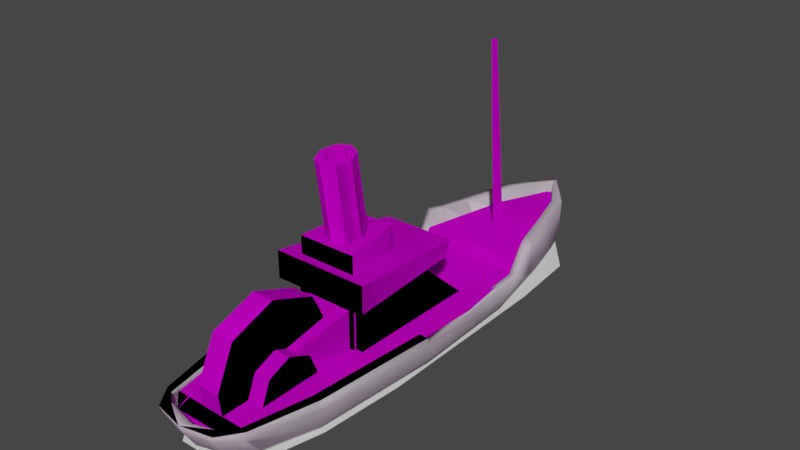 # Source: Player_Boat_render.blend  (saved by Blender 3.6.13; exported with 4.5.12 LTS)
import bpy
from mathutils import Matrix  # noqa: F401  (used for matrix-valued properties, if any)

bpy.ops.wm.read_factory_settings(use_empty=True)
scene = bpy.context.scene
scene.name = 'Scene'

# ---- collections
col_collection = bpy.data.collections.new('Collection'); scene.collection.children.link(col_collection)

# ---- images (referenced by path relative to the original .blend; pixels are not part of the script)
import os
ASSET_DIR = os.environ.get("B2B_ASSET_DIR", "")  # directory of the original .blend (textures are referenced by path, not embedded)
HERE = os.path.dirname(os.path.abspath(__file__))  # packed textures are extracted next to this script under _unpacked/

def load_image(name, relpath, width, height, colorspace="sRGB"):
    """Load a texture the original file referenced (path relative to the .blend, or extracted next to this script)."""
    p = next((c for c in (os.path.join(HERE, relpath), os.path.join(ASSET_DIR, relpath)) if relpath and os.path.exists(c)), "")
    if p:
        img = bpy.data.images.load(p, check_existing=True)
        img.name = name
    else:  # same state as the original file: an image datablock whose file is absent (Cycles renders it pink)
        img = bpy.data.images.new(name, width, height)
        img.source = "FILE"
        img.filepath = "//" + (relpath or name)
    img.colorspace_settings.name = colorspace
    return img
img_boat_gradient_001 = load_image('Boat_gradient.001', 'Base_gradient.png', 1024, 1024, 'sRGB')

# ---- materials (node trees are filled in below, after node groups)
mat_mat_02 = bpy.data.materials.new('Mat_02')
mat_mat_02.use_transparent_shadow = False

# ---- material node trees
mat_mat_02.use_nodes = True; mat_mat_02.node_tree.nodes.clear()
_N = mat_mat_02.node_tree.nodes; _L = mat_mat_02.node_tree.links
n0 = _N.new('ShaderNodeOutputMaterial'); n0.name = 'Material Output'; n0.location = (300, 300)
n1 = _N.new('ShaderNodeBsdfPrincipled'); n1.name = 'Principled BSDF'; n1.location = (-252, 495)
n1.distribution = 'GGX'
n1.subsurface_method = 'RANDOM_WALK_SKIN'
n1.inputs[2].default_value = 0.0
n1.inputs[3].default_value = 1.45
n1.inputs[13].default_value = 0.0
n1.inputs[27].default_value = (0.0, 0.0, 0.0, 1.0)
n1.inputs[28].default_value = 1.0
n2 = _N.new('ShaderNodeTexImage'); n2.name = 'Image Texture'; n2.location = (-1055, 462)
n2.image = img_boat_gradient_001
n3 = _N.new('ShaderNodeMix'); n3.name = 'Mix.001'; n3.location = (-715, 635)
n3.data_type = 'RGBA'
n3.blend_type = 'MULTIPLY'
n3.inputs[0].default_value = 1.0
n3.inputs[6].default_value = (1.0, 1.0, 1.0, 1.0)
_L.new(n3.outputs[2], n1.inputs[0])
_L.new(n2.outputs[0], n3.inputs[7])
_L.new(n1.outputs[0], n0.inputs[0])
n0.is_active_output = True

# ---- world
world_world = bpy.data.worlds.new('World'); scene.world = world_world
world_world.use_nodes = True; world_world.node_tree.nodes.clear()
_N = world_world.node_tree.nodes; _L = world_world.node_tree.links
n0 = _N.new('ShaderNodeOutputWorld'); n0.name = 'World Output'; n0.location = (300, 300)
n1 = _N.new('ShaderNodeBackground'); n1.name = 'Background'; n1.location = (10, 300)
n1.inputs[0].default_value = (0.05088, 0.05088, 0.05088, 1.0)
_L.new(n1.outputs[0], n0.inputs[0])
n0.is_active_output = True
world_world.color = (0.05088, 0.05088, 0.05088)
world_world.use_sun_shadow = False
world_world.sun_shadow_jitter_overblur = 0.0

# ---- meshes
me_cube_003 = bpy.data.meshes.new('Cube.003')
me_cube_003.from_pydata([(-0.5442, -0.9211, 0.2874), (-0.5537, 1.78, 0.2629), (0.5442, -0.9211, 0.2874), (0.5537, 1.78, 0.2629), (-0.4865, 2.508, 0.2584), (0.4865, 2.508, 0.2584), (-0.05788, 3.058, 0.236), (0.05788, 3.058, 0.236), (-0.41, -1.436, 0.277), (0.41, -1.436, 0.277), (-0.2239, -1.672, 0.277), (0.2239, -1.672, 0.277), (-0.5868, -0.08852, 0.2751), (0.5868, -0.08852, 0.2751)], [], [(1, 3, 5, 4), (13, 12, 0, 2), (4, 5, 7, 6), (9, 8, 10, 11), (2, 0, 8, 9), (3, 1, 12, 13)])
_uv = me_cube_003.uv_layers.new(name='UVMap')
_uv.uv.foreach_set('vector', [0.875, 0.5, 0.625, 0.5, 0.625, 0.5, 0.875, 0.5, 0.625, 0.625, 0.875, 0.625, 0.875, 0.75, 0.625, 0.75, 0.875, 0.5, 0.625, 0.5, 0.625, 0.5, 0.875, 0.5, 0.625, 0.75, 0.875, 0.75, 0.875, 0.75, 0.625, 0.75, 0.625, 0.75, 0.875, 0.75, 0.875, 0.75, 0.625, 0.75, 0.625, 0.5, 0.875, 0.5, 0.875, 0.625, 0.625, 0.625])
me_cube_003.update()
me_cube_002 = bpy.data.meshes.new('Cube.002')
me_cube_002.from_pydata([(0.3546, -1.26, 0.2727), (0.4355, -1.598, 0.6384), (0.3656, 2.177, 0.2635), (0.4676, 2.195, 0.8245), (-0.0001021, 2.845, 0.0402), (-0.0001021, 3.138, 0.8245), (-0.0001021, -1.579, 0.2727), (-0.0001021, -1.858, 0.6384), (0.3819, 1.898, 0.2437), (0.5456, 1.899, 0.8245), (-0.00184, 1.864, -0.03388), (0.5801, -0.9773, 0.6384), (-0.0001021, -0.8492, -0.04201), (0.4021, -0.9529, 0.231), (0.4268, 2.19, 0.3798), (0.4114, -1.455, 0.3807), (-0.0001021, -1.723, 0.3807), (-0.0001021, 3.075, 0.3476), (0.4824, 1.899, 0.3807), (0.5558, -0.9773, 0.3807), (0.32, 2.731, 0.8245), (0.2102, -1.505, 0.2727), (0.22, 2.547, 0.1476), (0.2961, -1.796, 0.6384), (0.1614, 1.881, 0.06747), (0.2534, -0.8492, 0.05375), (0.2213, -1.663, 0.3807), (0.2802, 2.714, 0.3618), (0.4934, 0.2884, 0.2307), (0.6646, 0.1954, 0.6384), (-0.0001021, 0.3492, -0.03904), (0.6359, 0.2571, 0.3807), (0.3689, 0.3345, 0.07851), (0.458, 2.195, 0.5652), (0.4348, -1.609, 0.5652), (-0.0001021, -1.836, 0.5652), (-0.0001021, 3.109, 0.5381), (0.5173, 1.899, 0.5652), (0.5875, -0.9773, 0.5652), (0.2722, -1.777, 0.5652), (0.308, 2.737, 0.5569), (0.669, 0.2103, 0.5652), (0.4604, 1.344, 0.2233), (0.5931, 1.775, 0.8245), (-0.0001021, 1.321, -0.03549), (0.593, 1.347, 0.3807), (0.2599, 1.33, 0.06587), (0.5957, 1.59, 0.5652), (0.2921, -1.241, 0.3314), (0.3586, -1.627, 0.6384), (0.2084, 2.149, 0.3613), (0.3884, 2.162, 0.8249), (-0.0001511, 2.808, 0.0922), (-0.0001021, 3.084, 0.8246), (-0.0001021, -1.374, 0.3422), (-0.0001021, -1.773, 0.6144), (0.3292, 1.899, 0.3213), (0.4582, 1.899, 0.8257), (-0.00445, 1.855, 0.05171), (0.4913, -0.9773, 0.6384), (-0.0001021, -0.9773, 0.05192), (0.3638, -0.9773, 0.3275), (0.2661, 2.159, 0.3967), (0.3163, -1.464, 0.4146), (-0.0001021, -1.613, 0.4274), (-0.0001021, 3.018, 0.3604), (0.3965, 1.899, 0.3988), (0.4698, -0.9773, 0.4036), (0.2376, 2.681, 0.8239), (0.1714, -1.359, 0.3426), (0.1024, 2.61, 0.3072), (0.2457, -1.718, 0.6384), (0.1874, 1.877, 0.1982), (0.2113, -0.9773, 0.1394), (0.1758, -1.643, 0.4262), (0.15, 2.665, 0.3757), (0.4516, 0.3255, 0.3235), (0.575, 0.2014, 0.6384), (-0.0001021, 0.3489, 0.05643), (0.548, 0.2629, 0.401), (0.3206, 0.3348, 0.1628), (0.2955, 2.162, 0.5689), (0.3576, -1.686, 0.5842), (-0.0001021, -1.728, 0.5788), (-0.0001021, 3.054, 0.5396), (0.4303, 1.899, 0.5703), (0.499, -0.9773, 0.5701), (0.2233, -1.684, 0.597), (0.1625, 2.687, 0.5586), (0.5793, 0.2205, 0.5693), (0.4218, 1.287, 0.3215), (0.505, 1.76, 0.8248), (-0.0001021, 1.274, 0.05847), (0.5051, 1.291, 0.3995), (0.3176, 1.245, 0.1906), (0.5071, 1.583, 0.571), (-0.3546, -1.26, 0.2727), (-0.4355, -1.598, 0.6384), (-0.3656, 2.177, 0.2635), (-0.4676, 2.195, 0.8245), (0.0001021, 2.845, 0.0402), (0.0001021, 3.138, 0.8245), (0.0001021, -1.579, 0.2727), (0.0001021, -1.858, 0.6384), (-0.3819, 1.898, 0.2437), (-0.5456, 1.899, 0.8245), (0.00184, 1.864, -0.03388), (-0.5801, -0.9773, 0.6384), (0.0001021, -0.8492, -0.04201), (-0.4021, -0.9529, 0.231), (-0.4268, 2.19, 0.3798), (-0.4114, -1.455, 0.3807), (0.0001021, -1.723, 0.3807), (0.0001021, 3.075, 0.3476), (-0.4824, 1.899, 0.3807), (-0.5558, -0.9773, 0.3807), (-0.32, 2.731, 0.8245), (-0.2102, -1.505, 0.2727), (-0.22, 2.547, 0.1476), (-0.2961, -1.796, 0.6384), (-0.1614, 1.881, 0.06747), (-0.2534, -0.8492, 0.05375), (-0.2213, -1.663, 0.3807), (-0.2802, 2.714, 0.3618), (-0.4934, 0.2884, 0.2307), (-0.6646, 0.1954, 0.6384), (0.0001021, 0.3492, -0.03904), (-0.6359, 0.2571, 0.3807), (-0.3689, 0.3345, 0.07851), (-0.458, 2.195, 0.5652), (-0.4348, -1.609, 0.5652), (0.0001021, -1.836, 0.5652), (0.0001021, 3.109, 0.5381), (-0.5173, 1.899, 0.5652), (-0.5875, -0.9773, 0.5652), (-0.2722, -1.777, 0.5652), (-0.308, 2.737, 0.5569), (-0.669, 0.2103, 0.5652), (-0.4604, 1.344, 0.2233), (-0.5931, 1.775, 0.8245), (0.0001021, 1.321, -0.03549), (-0.593, 1.347, 0.3807), (-0.2599, 1.33, 0.06587), (-0.5957, 1.59, 0.5652), (-0.2921, -1.241, 0.3314), (-0.3586, -1.627, 0.6384), (-0.2084, 2.149, 0.3613), (-0.3884, 2.162, 0.8249), (0.0001511, 2.808, 0.0922), (0.0001021, 3.084, 0.8246), (0.0001021, -1.374, 0.3422), (0.0001021, -1.773, 0.6144), (-0.3292, 1.899, 0.3213), (-0.4582, 1.899, 0.8257), (0.00445, 1.855, 0.05171), (-0.4913, -0.9773, 0.6384), (0.0001021, -0.9773, 0.05192), (-0.3638, -0.9773, 0.3275), (-0.2661, 2.159, 0.3967), (-0.3163, -1.464, 0.4146), (0.0001021, -1.613, 0.4274), (0.0001021, 3.018, 0.3604), (-0.3965, 1.899, 0.3988), (-0.4698, -0.9773, 0.4036), (-0.2376, 2.681, 0.8239), (-0.1714, -1.359, 0.3426), (-0.1024, 2.61, 0.3072), (-0.2457, -1.718, 0.6384), (-0.1874, 1.877, 0.1982), (-0.2113, -0.9773, 0.1394), (-0.1758, -1.643, 0.4262), (-0.15, 2.665, 0.3757), (-0.4516, 0.3255, 0.3235), (-0.575, 0.2014, 0.6384), (0.0001021, 0.3489, 0.05643), (-0.548, 0.2629, 0.401), (-0.3206, 0.3348, 0.1628), (-0.2955, 2.162, 0.5689), (-0.3576, -1.686, 0.5842), (0.0001021, -1.728, 0.5788), (0.0001021, 3.054, 0.5396), (-0.4303, 1.899, 0.5703), (-0.499, -0.9773, 0.5701), (-0.2233, -1.684, 0.597), (-0.1625, 2.687, 0.5586), (-0.5793, 0.2205, 0.5693), (-0.4218, 1.287, 0.3215), (-0.505, 1.76, 0.8248), (0.0001021, 1.274, 0.05847), (-0.5051, 1.291, 0.3995), (-0.3176, 1.245, 0.1906), (-0.5071, 1.583, 0.571), (-0.1955, -0.9452, 0.5307), (-0.1955, -0.9452, 0.8137), (-0.2245, -0.2307, 0.5052), (-0.2245, -0.2307, 0.9531), (0.1955, -0.9452, 0.5307), (0.1955, -0.9452, 0.8137), (0.2245, -0.2307, 0.5052), (0.2245, -0.2307, 0.9531), (-0.5972, -0.6182, 0.4847), (-0.5972, -0.6173, 0.5898), (-0.5054, 1.639, 0.5098), (-0.5054, 1.639, 0.5647), (0.5385, -0.6182, 0.4847), (0.5385, -0.6173, 0.5898), (0.5054, 1.639, 0.5098), (0.5054, 1.639, 0.5647), (-0.2256, 2.468, 0.5571), (-0.2213, 2.468, 0.5174), (0.3657, 2.468, 0.5174), (0.3661, 2.468, 0.5571), (-0.01567, 3.007, 0.5403), (-0.04235, 2.936, 0.5342), (0.08293, 2.936, 0.5342), (0.05638, 3.007, 0.5403), (-0.4063, -1.51, 0.4953), (-0.4063, -1.523, 0.5791), (0.3583, -1.537, 0.5791), (0.3583, -1.524, 0.4953), (-0.2288, -1.681, 0.4953), (-0.2288, -1.682, 0.5791), (0.2288, -1.682, 0.5791), (0.2288, -1.681, 0.4953), (-0.5996, 0.8512, 0.4972), (-0.5996, 0.8514, 0.5772), (0.5996, 0.8512, 0.4972), (0.5996, 0.8514, 0.5772), (-0.04246, 2.094, 0.5288), (-0.03217, 2.056, 0.9733), (-0.04262, 2.175, 0.5372), (-0.0323, 2.121, 0.9801), (0.03069, 2.094, 0.5283), (0.02668, 2.056, 0.9729), (0.03053, 2.175, 0.5367), (0.02656, 2.121, 0.9797), (-0.008228, 1.9, 2.602), (-0.008302, 1.938, 2.606), (0.02578, 1.938, 2.606), (0.02586, 1.9, 2.602), (-0.3391, -0.2392, 0.5435), (-0.3391, -0.2392, 1.053), (-0.3391, 1.087, 0.5435), (-0.3391, 0.5324, 1.041), (0.3391, -0.2392, 0.5435), (0.3391, -0.2392, 1.053), (0.3391, 1.087, 0.5435), (0.3391, 0.5324, 1.041), (-0.2773, -0.2645, 0.4442), (-0.2773, -0.2645, 1.458), (-0.197, 0.2942, 0.4442), (-0.197, 0.2942, 1.488), (0.2774, -0.2645, 0.4442), (0.2774, -0.2645, 1.458), (0.197, 0.2942, 0.4442), (0.197, 0.2942, 1.488), (-0.4561, -0.3586, 1.041), (-0.4561, -0.3586, 1.298), (-0.3463, 0.8253, 1.015), (-0.3463, 0.893, 1.157), (0.4562, -0.3586, 1.041), (0.4562, -0.3586, 1.298), (0.3463, 0.8253, 1.015), (0.3463, 0.893, 1.157), (0.1039, -1.56, 0.7859), (-0.1039, -1.56, 0.7859), (0.1039, -1.527, 0.5268), (-0.1039, -1.527, 0.5268), (0.1039, -0.9659, 0.5268), (-0.1039, -0.9659, 0.5268), (0.1039, -0.4044, 0.5268), (-0.1039, -0.4044, 0.5268), (0.1039, -0.3715, 0.7859), (-0.1039, -0.3715, 0.7859), (0.1039, -0.5456, 1.163), (-0.1039, -0.5456, 1.163), (0.1039, -0.9659, 1.319), (-0.1039, -0.9659, 1.319), (0.1039, -1.386, 1.163), (-0.1039, -1.386, 1.163), (1.455e-10, 0.1699, 1.367), (1.455e-10, 0.04897, 2.214), (0.1137, 0.1181, 1.359), (0.1137, -0.002884, 2.206), (0.1607, -0.007079, 1.34), (0.1607, -0.1281, 2.186), (0.1137, -0.1323, 1.321), (0.1137, -0.2532, 2.167), (1.455e-10, -0.1841, 1.313), (1.455e-10, -0.3051, 2.159), (-0.1137, -0.1323, 1.321), (-0.1137, -0.2532, 2.167), (-0.1607, -0.007079, 1.34), (-0.1607, -0.1281, 2.186), (-0.1137, 0.1181, 1.359), (-0.1137, -0.002884, 2.206), (-0.257, -0.9726, 0.8805), (0.257, -0.9726, 0.8805), (-0.257, -0.7588, 0.792), (0.257, -0.7588, 0.792), (-0.257, -0.6702, 0.5782), (0.257, -0.6702, 0.5782), (-0.257, -0.7588, 0.3644), (0.257, -0.7588, 0.3644), (-0.257, -0.9726, 0.2758), (0.257, -0.9726, 0.2758), (-0.257, -1.186, 0.3644), (0.257, -1.186, 0.3644), (-0.257, -1.275, 0.5782), (0.257, -1.275, 0.5782), (-0.257, -1.186, 0.792), (0.257, -1.186, 0.792), (-0.2595, 0.6061, 1.01), (-0.1868, 0.9714, 0.6823), (0.1869, 0.9714, 0.6823), (0.2596, 0.6061, 1.01), (-0.5054, 1.681, 0.6825), (0.5054, 1.681, 0.6825), (-0.2256, 2.468, 0.7494), (0.3661, 2.468, 0.7494), (-0.01567, 3.007, 0.7327), (0.05638, 3.007, 0.7327), (0.06477, -0.05673, 2.197), (4.835e-10, -0.02718, 2.202), (0.09161, -0.1281, 2.186), (0.06477, -0.1994, 2.176), (4.835e-10, -0.2289, 2.171), (-0.06477, -0.1994, 2.176), (-0.09161, -0.1281, 2.186), (-0.06477, -0.05673, 2.197), (0.06477, -0.04259, 2.058), (4.835e-10, -0.01304, 2.063), (0.09161, -0.1139, 2.047), (0.06477, -0.1853, 2.036), (4.835e-10, -0.2148, 2.032), (-0.06477, -0.1853, 2.036), (-0.09161, -0.1139, 2.047), (-0.06477, -0.04259, 2.058)], [], [(40, 20, 3, 33), (38, 11, 1, 34), (25, 13, 0, 21), (39, 23, 7, 35), (22, 2, 8, 24), (33, 3, 9, 37), (32, 28, 13, 25), (41, 29, 11, 38), (28, 31, 19, 13), (2, 14, 18, 8), (21, 26, 16, 6), (13, 19, 15, 0), (22, 27, 14, 2), (4, 17, 27, 22), (0, 15, 26, 21), (30, 32, 25, 12), (4, 22, 24, 10), (34, 1, 23, 39), (12, 25, 21, 6), (36, 5, 20, 40), (44, 46, 32, 30), (42, 45, 31, 28), (46, 42, 28, 32), (45, 47, 41, 31), (17, 36, 40, 27), (15, 34, 39, 26), (31, 41, 38, 19), (14, 33, 37, 18), (26, 39, 35, 16), (19, 38, 34, 15), (27, 40, 33, 14), (18, 37, 47, 45), (24, 8, 42, 46), (37, 9, 43, 47), (8, 18, 45, 42), (10, 24, 46, 44), (88, 81, 51, 68), (86, 82, 49, 59), (73, 69, 48, 61), (87, 83, 55, 71), (70, 72, 56, 50), (81, 85, 57, 51), (80, 73, 61, 76), (89, 86, 59, 77), (76, 61, 67, 79), (50, 56, 66, 62), (69, 54, 64, 74), (61, 48, 63, 67), (70, 50, 62, 75), (52, 70, 75, 65), (48, 69, 74, 63), (78, 60, 73, 80), (52, 58, 72, 70), (82, 87, 71, 49), (60, 54, 69, 73), (84, 88, 68, 53), (92, 78, 80, 94), (90, 76, 79, 93), (94, 80, 76, 90), (93, 79, 89, 95), (65, 75, 88, 84), (63, 74, 87, 82), (79, 67, 86, 89), (62, 66, 85, 81), (74, 64, 83, 87), (67, 63, 82, 86), (75, 62, 81, 88), (66, 93, 95, 85), (72, 94, 90, 56), (85, 95, 91, 57), (56, 90, 93, 66), (58, 92, 94, 72), (3, 20, 68, 51), (1, 11, 59, 49), (7, 23, 71, 55), (9, 3, 51, 57), (11, 29, 77, 59), (20, 5, 53, 68), (23, 1, 49, 71), (29, 41, 89, 77), (41, 47, 95, 89), (43, 9, 57, 91), (47, 43, 91, 95), (136, 129, 99, 116), (134, 130, 97, 107), (121, 117, 96, 109), (135, 131, 103, 119), (118, 120, 104, 98), (129, 133, 105, 99), (128, 121, 109, 124), (137, 134, 107, 125), (124, 109, 115, 127), (98, 104, 114, 110), (117, 102, 112, 122), (109, 96, 111, 115), (118, 98, 110, 123), (100, 118, 123, 113), (96, 117, 122, 111), (126, 108, 121, 128), (100, 106, 120, 118), (130, 135, 119, 97), (108, 102, 117, 121), (132, 136, 116, 101), (140, 126, 128, 142), (138, 124, 127, 141), (142, 128, 124, 138), (141, 127, 137, 143), (113, 123, 136, 132), (111, 122, 135, 130), (127, 115, 134, 137), (110, 114, 133, 129), (122, 112, 131, 135), (115, 111, 130, 134), (123, 110, 129, 136), (114, 141, 143, 133), (120, 142, 138, 104), (133, 143, 139, 105), (104, 138, 141, 114), (106, 140, 142, 120), (184, 164, 147, 177), (182, 155, 145, 178), (169, 157, 144, 165), (183, 167, 151, 179), (166, 146, 152, 168), (177, 147, 153, 181), (176, 172, 157, 169), (185, 173, 155, 182), (172, 175, 163, 157), (146, 158, 162, 152), (165, 170, 160, 150), (157, 163, 159, 144), (166, 171, 158, 146), (148, 161, 171, 166), (144, 159, 170, 165), (174, 176, 169, 156), (148, 166, 168, 154), (178, 145, 167, 183), (156, 169, 165, 150), (180, 149, 164, 184), (188, 190, 176, 174), (186, 189, 175, 172), (190, 186, 172, 176), (189, 191, 185, 175), (161, 180, 184, 171), (159, 178, 183, 170), (175, 185, 182, 163), (158, 177, 181, 162), (170, 183, 179, 160), (163, 182, 178, 159), (171, 184, 177, 158), (162, 181, 191, 189), (168, 152, 186, 190), (181, 153, 187, 191), (152, 162, 189, 186), (154, 168, 190, 188), (99, 147, 164, 116), (97, 145, 155, 107), (103, 151, 167, 119), (105, 153, 147, 99), (107, 155, 173, 125), (116, 164, 149, 101), (119, 167, 145, 97), (125, 173, 185, 137), (137, 185, 191, 143), (139, 187, 153, 105), (143, 191, 187, 139), (192, 193, 195, 194), (194, 195, 199, 198), (198, 199, 197, 196), (196, 197, 193, 192), (194, 198, 196, 192), (199, 195, 193, 197), (224, 225, 203, 202), (215, 212, 320, 321), (226, 227, 205, 204), (204, 205, 218, 219), (224, 226, 204, 200), (227, 225, 201, 205), (211, 215, 321, 319), (202, 203, 208, 209), (207, 206, 210, 211), (206, 202, 209, 210), (213, 212, 215, 214), (209, 208, 212, 213), (211, 210, 214, 215), (210, 209, 213, 214), (218, 217, 221, 222), (201, 200, 216, 217), (200, 204, 219, 216), (205, 201, 217, 218), (223, 222, 221, 220), (219, 218, 222, 223), (216, 219, 223, 220), (217, 216, 220, 221), (207, 203, 225, 227), (202, 206, 226, 224), (206, 207, 227, 226), (200, 201, 225, 224), (228, 229, 231, 230), (230, 231, 235, 234), (234, 235, 233, 232), (232, 233, 229, 228), (230, 234, 232, 228), (233, 235, 238, 239), (238, 237, 236, 239), (231, 229, 236, 237), (229, 233, 239, 236), (235, 231, 237, 238), (240, 241, 243, 242), (247, 246, 314, 315), (246, 247, 245, 244), (244, 245, 241, 240), (242, 246, 244, 240), (247, 243, 241, 245), (248, 249, 251, 250), (250, 251, 255, 254), (254, 255, 253, 252), (252, 253, 249, 248), (250, 254, 252, 248), (255, 251, 249, 253), (256, 257, 259, 258), (258, 259, 263, 262), (262, 263, 261, 260), (260, 261, 257, 256), (258, 262, 260, 256), (263, 259, 257, 261), (264, 265, 267, 266), (266, 267, 269, 268), (268, 269, 271, 270), (270, 271, 273, 272), (272, 273, 275, 274), (274, 275, 277, 276), (267, 265, 279, 277, 275, 273, 271, 269), (276, 277, 279, 278), (278, 279, 265, 264), (264, 266, 268, 270, 272, 274, 276, 278), (280, 281, 283, 282), (282, 283, 285, 284), (284, 285, 287, 286), (286, 287, 289, 288), (288, 289, 291, 290), (290, 291, 293, 292), (289, 287, 325, 326), (292, 293, 295, 294), (294, 295, 281, 280), (280, 282, 284, 286, 288, 290, 292, 294), (296, 297, 299, 298), (298, 299, 301, 300), (300, 301, 303, 302), (302, 303, 305, 304), (304, 305, 307, 306), (306, 307, 309, 308), (299, 297, 311, 309, 307, 305, 303, 301), (308, 309, 311, 310), (310, 311, 297, 296), (296, 298, 300, 302, 304, 306, 308, 310), (313, 312, 315, 314), (246, 242, 313, 314), (243, 247, 315, 312), (242, 243, 312, 313), (316, 317, 319, 318), (318, 319, 321, 320), (203, 207, 317, 316), (207, 211, 319, 317), (212, 208, 318, 320), (208, 203, 316, 318), (324, 322, 330, 332), (295, 293, 328, 329), (285, 283, 322, 324), (291, 289, 326, 327), (281, 295, 329, 323), (283, 281, 323, 322), (287, 285, 324, 325), (293, 291, 327, 328), (330, 331, 337, 336, 335, 334, 333, 332), (329, 328, 336, 337), (327, 326, 334, 335), (325, 324, 332, 333), (322, 323, 331, 330), (323, 329, 337, 331), (328, 327, 335, 336), (326, 325, 333, 334), (220, 221, 223, 222, 219, 218, 204, 205, 226, 227, 207, 206, 317, 319, 211, 210, 214, 321, 215, 320, 212, 213, 318, 208, 209, 316, 203, 202, 225, 224, 200, 201, 216, 217)])
me_cube_002.polygons.foreach_set('use_smooth', [1, 1, 1, 1, 1, 1, 1, 1, 1, 1, 1, 1, 1, 1, 1, 1, 1, 1, 1, 1, 1, 1, 1, 1, 1, 1, 1, 1, 1, 1, 1, 1, 1, 1, 1, 1, 1, 1, 1, 1, 1, 1, 1, 1, 1, 1, 1, 1, 1, 1, 1, 1, 1, 1, 1, 1, 1, 1, 1, 1, 1, 1, 1, 1, 1, 1, 1, 1, 1, 1, 1, 1, 0, 0, 0, 0, 0, 0, 0, 1, 0, 0, 0, 1, 1, 1, 1, 1, 1, 1, 1, 1, 1, 1, 1, 1, 1, 1, 1, 1, 1, 1, 1, 1, 1, 1, 1, 1, 1, 1, 1, 1, 1, 1, 1, 1, 1, 1, 1, 1, 1, 1, 1, 1, 1, 1, 1, 1, 1, 1, 1, 1, 1, 1, 1, 1, 1, 1, 1, 1, 1, 1, 1, 1, 1, 1, 1, 1, 1, 1, 1, 1, 1, 1, 1, 0, 0, 0, 0, 0, 0, 0, 1, 0, 0, 0, 0, 0, 0, 0, 0, 0, 0, 0, 0, 0, 0, 0, 0, 0, 0, 0, 0, 0, 0, 0, 0, 0, 0, 0, 0, 0, 0, 0, 0, 0, 0, 0, 0, 0, 0, 0, 0, 0, 0, 0, 0, 0, 0, 0, 0, 0, 0, 0, 0, 0, 0, 0, 0, 0, 0, 0, 0, 0, 0, 0, 0, 0, 0, 0, 0, 0, 0, 0, 0, 0, 0, 0, 0, 0, 0, 0, 0, 0, 0, 0, 0, 0, 0, 0, 0, 0, 0, 0, 0, 0, 0, 0, 0, 0, 0, 0, 0, 0, 0, 0, 0, 0, 0, 0, 0, 0, 0, 0, 0, 0, 0, 0, 0, 0, 0, 0, 0])
_uv = me_cube_002.uv_layers.new(name='UVMap')
_uv.uv.foreach_set('vector', [0.03321, 0.5605, 4.408e-05, 0.5596, 3.188e-05, 0.4923, 0.03217, 0.4925, 0.03381, 0.09928, 0.02477, 0.09929, 0.02549, 0.02349, 0.03456, 0.02222, 0.8279, 0.1085, 0.8095, 0.09552, 0.8154, 0.05749, 0.8333, 0.02716, 0.3695, 0.9328, 0.3603, 0.9356, 0.3608, 0.8989, 0.37, 0.8991, 0.8319, 0.5291, 0.8139, 0.4831, 0.8119, 0.4486, 0.8392, 0.4466, 0.03217, 0.4925, 3.188e-05, 0.4923, 3.337e-05, 0.4552, 0.03221, 0.4555, 0.09379, 0.2633, 0.07468, 0.2566, 0.07562, 0.1037, 0.09785, 0.1177, 0.0329, 0.2456, 0.02386, 0.2438, 0.02477, 0.09929, 0.03381, 0.09928, 0.07468, 0.2566, 0.05579, 0.2517, 0.05673, 0.09958, 0.07562, 0.1037, 0.06976, 0.491, 0.0552, 0.4921, 0.05514, 0.4558, 0.07235, 0.4564, 0.8333, 0.02716, 0.832, 0.007435, 0.8594, 3.291e-08, 0.8594, 0.01798, 0.8095, 0.09552, 0.7905, 0.09238, 0.8084, 0.03326, 0.8154, 0.05749, 0.08422, 0.5379, 0.05745, 0.558, 0.0552, 0.4921, 0.06976, 0.491, 0.09785, 0.5762, 0.05963, 0.6045, 0.05745, 0.558, 0.08422, 0.5379, 0.8154, 0.05749, 0.8084, 0.03326, 0.832, 0.007435, 0.8333, 0.02716, 0.8593, 0.257, 0.8136, 0.2551, 0.8279, 0.1085, 0.8593, 0.1086, 0.8591, 0.5661, 0.8319, 0.5291, 0.8392, 0.4466, 0.8594, 0.4446, 0.03456, 0.02222, 0.02549, 0.02349, 0.02593, -3.495e-09, 0.03503, 0.002503, 0.8593, 0.1086, 0.8279, 0.1085, 0.8333, 0.02716, 0.8594, 0.01798, 0.03603, 0.6087, 0.0005337, 0.6121, 4.408e-05, 0.5596, 0.03321, 0.5605, 0.8592, 0.3773, 0.827, 0.3784, 0.8136, 0.2551, 0.8593, 0.257, 0.07502, 0.3874, 0.05522, 0.3868, 0.05579, 0.2517, 0.07468, 0.2566, 0.827, 0.3784, 0.8022, 0.38, 0.7982, 0.2493, 0.8136, 0.2551, 0.05522, 0.3868, 0.03222, 0.4167, 0.0329, 0.2456, 0.05579, 0.2517, 0.05963, 0.6045, 0.03603, 0.6087, 0.03321, 0.5605, 0.05745, 0.558, 0.3933, 0.9506, 0.3697, 0.953, 0.3695, 0.9328, 0.3929, 0.9271, 0.05579, 0.2517, 0.0329, 0.2456, 0.03381, 0.09928, 0.05673, 0.09958, 0.0552, 0.4921, 0.03217, 0.4925, 0.03221, 0.4555, 0.05514, 0.4558, 0.3929, 0.9271, 0.3695, 0.9328, 0.37, 0.8991, 0.3933, 0.8996, 0.05673, 0.09958, 0.03381, 0.09928, 0.03456, 0.02222, 0.05736, 0.04153, 0.05745, 0.558, 0.03321, 0.5605, 0.03217, 0.4925, 0.0552, 0.4921, 0.05514, 0.4558, 0.03221, 0.4555, 0.03222, 0.4167, 0.05522, 0.3868, 0.8392, 0.4466, 0.8119, 0.4486, 0.8022, 0.38, 0.827, 0.3784, 0.03221, 0.4555, 3.337e-05, 0.4552, -4.841e-09, 0.4394, 0.03222, 0.4167, 0.07235, 0.4564, 0.05514, 0.4558, 0.05522, 0.3868, 0.07502, 0.3874, 0.8594, 0.4446, 0.8392, 0.4466, 0.827, 0.3784, 0.8592, 0.3773, 0.2286, 0.04915, 0.2269, 0.1141, 0.1952, 0.114, 0.1957, 0.04973, 0.2252, 0.5029, 0.2233, 0.5908, 0.2166, 0.5834, 0.2167, 0.5028, 0.9144, 0.616, 0.9094, 0.5688, 0.9244, 0.5833, 0.9333, 0.616, 0.5593, 0.6092, 0.5344, 0.5961, 0.536, 0.5907, 0.5632, 0.606, 0.2598, 0.0589, 0.2728, 0.1497, 0.2575, 0.1468, 0.2528, 0.1159, 0.2269, 0.1141, 0.2265, 0.1466, 0.1949, 0.1465, 0.1952, 0.114, 0.738, 0.7286, 0.7346, 0.5661, 0.758, 0.5661, 0.758, 0.7275, 0.2257, 0.3544, 0.2252, 0.5029, 0.2167, 0.5028, 0.2172, 0.3568, 0.9444, 0.7774, 0.9333, 0.616, 0.9464, 0.616, 0.9563, 0.7696, 0.0488, 0.7781, 0.05356, 0.7441, 0.0615, 0.7415, 0.05598, 0.7771, 0.9094, 0.5688, 0.8882, 0.567, 0.8881, 0.5374, 0.9099, 0.5336, 0.9333, 0.616, 0.9244, 0.5833, 0.9273, 0.5557, 0.9464, 0.616, 0.05378, 0.8365, 0.0488, 0.7781, 0.05598, 0.7771, 0.0615, 0.8412, 0.2866, 0.03456, 0.2598, 0.0589, 0.2513, 0.05199, 0.2535, 0.008359, 0.9244, 0.5833, 0.9094, 0.5688, 0.9099, 0.5336, 0.9273, 0.5557, 0.8884, 0.7804, 0.8882, 0.6161, 0.9144, 0.616, 0.9281, 0.7786, 0.2866, 0.03456, 0.2912, 0.1525, 0.2728, 0.1497, 0.2598, 0.0589, 0.7041, 0.7645, 0.7045, 0.7478, 0.7102, 0.7502, 0.7102, 0.7643, 0.8882, 0.6161, 0.8882, 0.567, 0.9094, 0.5688, 0.9144, 0.616, 0.2313, 0.003905, 0.2286, 0.04915, 0.1957, 0.04973, 0.196, 1.577e-08, 0.8886, 0.895, 0.8884, 0.7804, 0.9281, 0.7786, 0.9279, 0.8913, 0.9408, 0.8964, 0.9444, 0.7774, 0.9563, 0.7696, 0.9512, 0.8969, 0.7417, 0.8414, 0.738, 0.7286, 0.758, 0.7275, 0.758, 0.8466, 0.2473, 0.222, 0.2466, 0.3493, 0.2257, 0.3544, 0.2262, 0.1858, 0.2535, 0.008359, 0.2513, 0.05199, 0.2286, 0.04915, 0.2313, 0.003905, 0.6806, 0.761, 0.6827, 0.7434, 0.7045, 0.7478, 0.7041, 0.7645, 0.2466, 0.3493, 0.2458, 0.503, 0.2252, 0.5029, 0.2257, 0.3544, 0.2483, 0.1146, 0.2478, 0.1467, 0.2265, 0.1466, 0.2269, 0.1141, 0.6827, 0.7434, 0.6811, 0.7217, 0.7009, 0.7203, 0.7045, 0.7478, 0.2458, 0.503, 0.2444, 0.5633, 0.2233, 0.5908, 0.2252, 0.5029, 0.2513, 0.05199, 0.2483, 0.1146, 0.2269, 0.1141, 0.2286, 0.04915, 0.2478, 0.1467, 0.2473, 0.222, 0.2262, 0.1858, 0.2265, 0.1466, 0.9119, 0.9695, 0.9279, 0.8913, 0.9408, 0.8964, 0.9295, 0.9723, 0.2265, 0.1466, 0.2262, 0.1858, 0.1949, 0.1637, 0.1949, 0.1465, 0.2575, 0.1468, 0.2571, 0.2226, 0.2473, 0.222, 0.2478, 0.1467, 0.8881, 0.967, 0.8886, 0.895, 0.9279, 0.8913, 0.9119, 0.9695, 0.674, 0.6348, 0.6806, 0.7033, 0.6688, 0.7012, 0.6633, 0.6344, 0.5815, 0.6268, 0.5767, 0.7057, 0.5661, 0.7025, 0.5734, 0.6207, 0.539, 0.5806, 0.5719, 0.5984, 0.5632, 0.606, 0.536, 0.5907, 0.6699, 0.5971, 0.674, 0.6348, 0.6633, 0.6344, 0.6598, 0.6009, 0.5767, 0.7057, 0.5452, 0.8478, 0.5344, 0.8454, 0.5661, 0.7025, 0.6806, 0.7033, 0.6615, 0.7645, 0.6591, 0.7583, 0.6688, 0.7012, 0.5719, 0.5984, 0.5815, 0.6268, 0.5734, 0.6207, 0.5632, 0.606, 0.3752, 0.6122, 0.3844, 0.6117, 0.3839, 0.6228, 0.3752, 0.6233, 0.4079, 0.5807, 0.4079, 0.7518, 0.3969, 0.7515, 0.3968, 0.5826, 0.6699, 0.5806, 0.6699, 0.5971, 0.6598, 0.6009, 0.6591, 0.5828, 0.06926, 0.7498, 0.06932, 0.7184, 0.08022, 0.7183, 0.08022, 0.7489, 0.1311, 0.04996, 0.13, 0.1172, 0.09791, 0.117, 0.09799, 0.05059, 0.1287, 0.5102, 0.1283, 0.5883, 0.1192, 0.5869, 0.1197, 0.5101, 0.7431, 0.1085, 0.7377, 0.02716, 0.7556, 0.05749, 0.7615, 0.09552, 0.9797, 0.0748, 0.9797, 0.04107, 0.9888, 0.04101, 0.9888, 0.07769, 0.7391, 0.5291, 0.7318, 0.4466, 0.7592, 0.4486, 0.7572, 0.4831, 0.13, 0.1172, 0.1299, 0.1539, 0.09785, 0.1538, 0.09791, 0.117, 0.4948, 0.7402, 0.4919, 0.5936, 0.5137, 0.5807, 0.5136, 0.7344, 0.1293, 0.3631, 0.1287, 0.5102, 0.1197, 0.5101, 0.1203, 0.3649, 0.7729, 0.2493, 0.7615, 0.09552, 0.7805, 0.09238, 0.7905, 0.2453, 0.1673, 0.1195, 0.1696, 0.1541, 0.1528, 0.1539, 0.1529, 0.1179, 0.7377, 0.02716, 0.7116, 0.01798, 0.7116, 2.619e-09, 0.739, 0.007433, 0.7615, 0.09552, 0.7556, 0.05749, 0.7626, 0.03326, 0.7805, 0.09238, 0.1817, 0.07357, 0.1673, 0.1195, 0.1529, 0.1179, 0.1553, 0.05281, 0.1949, 0.03664, 0.1817, 0.07357, 0.1553, 0.05281, 0.1569, 0.008044, 0.7556, 0.05749, 0.7377, 0.02716, 0.739, 0.007433, 0.7626, 0.03326, 0.7117, 0.257, 0.7117, 0.1086, 0.7431, 0.1085, 0.7574, 0.2551, 0.7119, 0.5661, 0.7116, 0.4446, 0.7318, 0.4466, 0.7391, 0.5291, 0.1283, 0.5883, 0.1281, 0.6091, 0.119, 0.6113, 0.1192, 0.5869, 0.7117, 0.1086, 0.7116, 0.01798, 0.7377, 0.02716, 0.7431, 0.1085, 0.1333, 0.003675, 0.1311, 0.04996, 0.09799, 0.05059, 0.09785, 1.77e-09, 0.7118, 0.3773, 0.7117, 0.257, 0.7574, 0.2551, 0.744, 0.3784, 0.172, 0.2227, 0.1706, 0.3535, 0.1522, 0.3574, 0.1526, 0.2224, 0.744, 0.3784, 0.7574, 0.2551, 0.7729, 0.2493, 0.7688, 0.38, 0.1526, 0.2224, 0.1522, 0.3574, 0.1293, 0.3631, 0.1299, 0.1922, 0.1569, 0.008044, 0.1553, 0.05281, 0.1311, 0.04996, 0.1333, 0.003675, 0.1512, 0.5693, 0.1509, 0.595, 0.1281, 0.6091, 0.1283, 0.5883, 0.1522, 0.3574, 0.1515, 0.5102, 0.1287, 0.5102, 0.1293, 0.3631, 0.1529, 0.1179, 0.1528, 0.1539, 0.1299, 0.1539, 0.13, 0.1172, 0.9563, 0.06866, 0.9563, 0.04124, 0.9797, 0.04107, 0.9797, 0.0748, 0.1515, 0.5102, 0.1512, 0.5693, 0.1283, 0.5883, 0.1287, 0.5102, 0.1553, 0.05281, 0.1529, 0.1179, 0.13, 0.1172, 0.1311, 0.04996, 0.1528, 0.1539, 0.1526, 0.2224, 0.1299, 0.1922, 0.1299, 0.1539, 0.7318, 0.4466, 0.744, 0.3784, 0.7688, 0.38, 0.7592, 0.4486, 0.1299, 0.1539, 0.1299, 0.1922, 0.09785, 0.1692, 0.09785, 0.1538, 0.1696, 0.1541, 0.172, 0.2227, 0.1526, 0.2224, 0.1528, 0.1539, 0.7116, 0.4446, 0.7118, 0.3773, 0.744, 0.3784, 0.7318, 0.4466, 0.3522, 0.04841, 0.3849, 0.04818, 0.3855, 0.1114, 0.354, 0.1124, 0.3587, 0.4993, 0.3672, 0.4992, 0.3686, 0.5805, 0.362, 0.5879, 0.93, 0.08245, 0.9111, 0.0824, 0.92, 0.04971, 0.935, 0.03515, 0.6036, 0.6092, 0.5998, 0.606, 0.627, 0.5907, 0.6286, 0.5961, 0.3213, 0.05885, 0.3285, 0.115, 0.3237, 0.1452, 0.3088, 0.1491, 0.354, 0.1124, 0.3855, 0.1114, 0.3858, 0.1434, 0.3543, 0.1441, 0.7314, 0.7291, 0.7118, 0.7288, 0.7116, 0.567, 0.7346, 0.5661, 0.3565, 0.3506, 0.3651, 0.3529, 0.3672, 0.4992, 0.3587, 0.4993, 0.9, 0.2438, 0.8881, 0.236, 0.898, 0.08237, 0.9111, 0.0824, 0.9299, 0.4696, 0.9228, 0.4709, 0.9066, 0.4386, 0.915, 0.4387, 0.935, 0.03515, 0.9345, -2.846e-08, 0.9563, 0.00376, 0.9563, 0.03338, 0.9111, 0.0824, 0.898, 0.08237, 0.9171, 0.02211, 0.92, 0.04971, 0.943, 0.5268, 0.9371, 0.5336, 0.9228, 0.4709, 0.9299, 0.4696, 0.2946, 0.03547, 0.3275, 0.008952, 0.3296, 0.05156, 0.3213, 0.05885, 0.92, 0.04971, 0.9171, 0.02211, 0.9345, -2.846e-08, 0.935, 0.03515, 0.956, 0.2468, 0.9163, 0.245, 0.93, 0.08245, 0.9562, 0.08249, 0.2946, 0.03547, 0.3213, 0.05885, 0.3088, 0.1491, 0.2912, 0.1533, 0.5959, 0.972, 0.5898, 0.9717, 0.5898, 0.9577, 0.5955, 0.9553, 0.9562, 0.08249, 0.93, 0.08245, 0.935, 0.03515, 0.9563, 0.03338, 0.3496, 0.004271, 0.3849, 2.326e-09, 0.3849, 0.04818, 0.3522, 0.04841, 0.9558, 0.3614, 0.9165, 0.3577, 0.9163, 0.245, 0.956, 0.2468, 0.9036, 0.3628, 0.8933, 0.3633, 0.8881, 0.236, 0.9, 0.2438, 0.7276, 0.8417, 0.7116, 0.8475, 0.7118, 0.7288, 0.7314, 0.7291, 0.3339, 0.2191, 0.3547, 0.1827, 0.3565, 0.3506, 0.3357, 0.3459, 0.3275, 0.008952, 0.3496, 0.004271, 0.3522, 0.04841, 0.3296, 0.05156, 0.6194, 0.9684, 0.5959, 0.972, 0.5955, 0.9553, 0.6173, 0.9508, 0.3357, 0.3459, 0.3565, 0.3506, 0.3587, 0.4993, 0.3382, 0.4998, 0.3328, 0.1133, 0.354, 0.1124, 0.3543, 0.1441, 0.3331, 0.1446, 0.6173, 0.9508, 0.5955, 0.9553, 0.5991, 0.9278, 0.6189, 0.9291, 0.3382, 0.4998, 0.3587, 0.4993, 0.362, 0.5879, 0.3407, 0.561, 0.3296, 0.05156, 0.3522, 0.04841, 0.354, 0.1124, 0.3328, 0.1133, 0.3331, 0.1446, 0.3543, 0.1441, 0.3547, 0.1827, 0.3339, 0.2191, 0.9325, 0.4359, 0.915, 0.4387, 0.9036, 0.3628, 0.9165, 0.3577, 0.3543, 0.1441, 0.3858, 0.1434, 0.3858, 0.1603, 0.3547, 0.1827, 0.915, 0.4387, 0.9066, 0.4386, 0.8933, 0.3633, 0.9036, 0.3628, 0.9563, 0.4334, 0.9325, 0.4359, 0.9165, 0.3577, 0.9558, 0.3614, 0.6443, 0.6348, 0.6549, 0.6344, 0.6494, 0.7012, 0.6377, 0.7033, 0.5815, 0.6268, 0.5896, 0.6207, 0.5968, 0.7025, 0.5863, 0.7057, 0.624, 0.5806, 0.627, 0.5907, 0.5998, 0.606, 0.591, 0.5984, 0.6483, 0.5971, 0.6584, 0.6009, 0.6549, 0.6344, 0.6443, 0.6348, 0.5863, 0.7057, 0.5968, 0.7025, 0.6286, 0.8454, 0.6178, 0.8478, 0.6377, 0.7033, 0.6494, 0.7012, 0.6591, 0.7583, 0.6567, 0.7645, 0.591, 0.5984, 0.5998, 0.606, 0.5896, 0.6207, 0.5815, 0.6268, 0.3844, 0.6238, 0.3844, 0.6349, 0.3756, 0.6344, 0.3752, 0.6233, 0.3858, 0.5807, 0.3968, 0.5826, 0.3968, 0.7515, 0.3858, 0.7518, 0.6483, 0.5806, 0.6591, 0.5828, 0.6584, 0.6009, 0.6483, 0.5971, 0.5247, 0.7374, 0.5137, 0.7365, 0.5137, 0.7059, 0.5246, 0.7061, 0.5866, 0.9363, 0.5516, 0.9363, 0.5344, 0.8478, 0.5898, 0.8478, 0.2856, 0.9922, 0.2303, 0.9922, 0.2303, 0.9366, 0.2856, 0.9366, 0.05546, 0.9586, 4.987e-09, 0.9586, 0.01742, 0.8704, 0.05247, 0.8704, 0.1157, 0.9224, 0.1508, 0.9224, 0.1508, 0.9709, 0.1157, 0.9709, 0.8781, 0.8863, 0.8225, 0.8863, 0.8261, 0.7978, 0.8745, 0.7978, 0.8136, 0.9125, 0.758, 0.9125, 0.7616, 0.824, 0.81, 0.824, 0.8832, 0.2683, 0.8733, 0.2679, 0.8785, 0.1703, 0.8853, 0.1706, 0.3841, 0.6117, 0.3752, 0.6117, 0.3752, 0.5879, 0.3841, 0.5879, 0.6829, 0.2706, 0.6928, 0.2704, 0.696, 0.4516, 0.6829, 0.4519, 0.6829, 0.4519, 0.696, 0.4516, 0.6953, 0.5641, 0.6849, 0.5626, 0.6829, 0.3136, 0.5344, 0.3136, 0.5419, 0.1316, 0.6826, 0.1316, 0.5344, 0.3137, 0.3858, 0.3137, 0.3861, 0.1318, 0.5268, 0.1318, 0.6878, 0.0689, 0.6843, 0.0002553, 0.7081, 1.676e-08, 0.7116, 0.06864, 0.8853, 0.1706, 0.8785, 0.1703, 0.8832, 0.06759, 0.8881, 0.06778, 0.6901, 0.1724, 0.6833, 0.1724, 0.6829, 0.06895, 0.6878, 0.0689, 0.546, 0.4113, 0.6712, 0.4113, 0.636, 0.5139, 0.5633, 0.5139, 0.6139, 0.5718, 0.6106, 0.5806, 0.6016, 0.5806, 0.5983, 0.5718, 0.8881, 0.06778, 0.8832, 0.06759, 0.8877, 0.0009283, 0.8881, 0.009747, 0.6878, 0.0689, 0.6829, 0.06895, 0.6837, 0.009209, 0.6843, 0.0002553, 0.5633, 0.5139, 0.636, 0.5139, 0.6139, 0.5718, 0.5983, 0.5718, 0.5045, 0.01795, 0.4098, 0.01964, 0.4318, 9.501e-09, 0.4884, 3.577e-09, 0.8646, 0.4496, 0.8776, 0.4502, 0.8718, 0.5604, 0.8614, 0.5616, 0.6826, 0.1316, 0.5419, 0.1316, 0.5642, 0.01947, 0.6589, 0.02115, 0.5268, 0.1318, 0.3861, 0.1318, 0.4098, 0.01964, 0.5045, 0.01795, 0.5209, 0.7452, 0.5313, 0.7451, 0.5318, 0.8018, 0.5214, 0.8019, 0.6849, 0.5626, 0.6953, 0.5641, 0.6952, 0.5812, 0.6848, 0.5812, 0.6589, 0.02115, 0.5642, 0.01947, 0.5803, 5.793e-10, 0.637, 1.159e-09, 0.5313, 0.8238, 0.5209, 0.8239, 0.5214, 0.8019, 0.5318, 0.8018, 0.5227, 0.4113, 0.3975, 0.4113, 0.3858, 0.3137, 0.5344, 0.3137, 0.6712, 0.4113, 0.546, 0.4113, 0.5344, 0.3136, 0.6829, 0.3136, 0.6833, 0.1724, 0.6901, 0.1724, 0.6928, 0.2704, 0.6829, 0.2706, 0.8776, 0.4502, 0.8646, 0.4496, 0.8733, 0.2679, 0.8832, 0.2683, 0.758, 0.824, 0.759, 0.7687, 0.7671, 0.7687, 0.7681, 0.824, 0.7782, 0.8239, 0.7791, 0.7686, 0.7864, 0.7686, 0.7872, 0.8239, 0.7681, 0.8239, 0.769, 0.7687, 0.7771, 0.7687, 0.7782, 0.8239, 0.6286, 0.8381, 0.6295, 0.7829, 0.6368, 0.7829, 0.6377, 0.8381, 0.3842, 0.6449, 0.3752, 0.6449, 0.3752, 0.6349, 0.3842, 0.6349, 0.7771, 0.7687, 0.769, 0.7687, 0.7704, 0.5661, 0.7751, 0.5661, 0.5344, 0.5854, 0.5301, 0.5854, 0.5301, 0.5807, 0.5344, 0.5807, 0.7671, 0.7687, 0.759, 0.7687, 0.7607, 0.5661, 0.7654, 0.5661, 0.6368, 0.7829, 0.6295, 0.7829, 0.631, 0.5806, 0.6352, 0.5806, 0.7864, 0.7686, 0.7791, 0.7686, 0.7806, 0.5661, 0.7848, 0.5661, 0.1949, 0.5908, 0.2579, 0.5908, 0.2565, 0.6863, 0.1949, 0.7551, 0.4919, 0.6763, 0.4919, 0.7451, 0.473, 0.7307, 0.482, 0.6854, 0.09802, 0.6113, 0.1596, 0.68, 0.1609, 0.7754, 0.09785, 0.7754, 0.8225, 0.8863, 0.8855, 0.8863, 0.8855, 0.9703, 0.8225, 0.9703, 0.3752, 0.7522, 0.2912, 0.7522, 0.2912, 0.5879, 0.3752, 0.5879, 0.4919, 0.6763, 0.4079, 0.6763, 0.4079, 0.5807, 0.4919, 0.5807, 3.691e-09, 0.7415, 3.691e-09, 0.6159, 0.06926, 0.6121, 0.06926, 0.7414, 1.846e-09, 0.8704, 1.846e-09, 0.7415, 0.0488, 0.7415, 0.0488, 0.8704, 0.6377, 0.8938, 0.6377, 0.7645, 0.7073, 0.7682, 0.7073, 0.8937, 0.7907, 0.6916, 0.7907, 0.5661, 0.8594, 0.5661, 0.8594, 0.6916, 0.4666, 0.9693, 0.4178, 0.9693, 0.4079, 0.9001, 0.4766, 0.9001, 0.2197, 0.9838, 0.1709, 0.9838, 0.1609, 0.9146, 0.2296, 0.9146, 0.1609, 0.6149, 0.1925, 0.6113, 0.1925, 0.7674, 0.174, 0.761, 0.7515, 0.9323, 0.7346, 0.9323, 0.7346, 0.8466, 0.7515, 0.8466, 0.2764, 0.7409, 0.2579, 0.7473, 0.2579, 0.5908, 0.2895, 0.5943, 0.7907, 0.6916, 0.8225, 0.6916, 0.8225, 0.8046, 0.7907, 0.8046, 0.3906, 0.8989, 0.3048, 0.8989, 0.2912, 0.7522, 0.4042, 0.7522, 0.5073, 0.9001, 0.4215, 0.9001, 0.4079, 0.7451, 0.5209, 0.7451, 0.2598, 0.9043, 0.2856, 0.9043, 0.2856, 0.9366, 0.2598, 0.9366, 0.6829, 0.5812, 0.7086, 0.5812, 0.7086, 0.6507, 0.6829, 0.6507, 0.6829, 0.6507, 0.7086, 0.6507, 0.7086, 0.7203, 0.6829, 0.7203, 0.6156, 0.9278, 0.5898, 0.9278, 0.5898, 0.8961, 0.6156, 0.8961, 0.6156, 0.8961, 0.5898, 0.8961, 0.5898, 0.8478, 0.6156, 0.8478, 0.8852, 0.6657, 0.8594, 0.6657, 0.8594, 0.6136, 0.8852, 0.6136, 0.1609, 0.7715, 0.193, 0.7674, 0.2396, 0.7889, 0.259, 0.841, 0.2396, 0.8931, 0.193, 0.9146, 0.1609, 0.9106, 0.1609, 0.841, 0.8852, 0.6136, 0.8594, 0.6136, 0.8594, 0.5616, 0.8852, 0.5616, 0.2598, 0.8585, 0.2856, 0.8585, 0.2856, 0.9043, 0.2598, 0.9043, 0.09486, 0.9224, 0.06279, 0.9184, 0.06286, 0.8489, 0.06293, 0.7795, 0.09501, 0.7754, 0.1416, 0.7969, 0.1609, 0.8489, 0.1415, 0.9009, 0.08334, 0.7178, 0.08334, 0.6121, 0.09741, 0.6125, 0.09742, 0.7183, 0.8225, 0.7974, 0.8225, 0.6916, 0.8384, 0.6916, 0.8384, 0.7975, 0.8384, 0.7975, 0.8384, 0.6916, 0.8538, 0.692, 0.8538, 0.7978, 0.8538, 0.7969, 0.8538, 0.6916, 0.8679, 0.6923, 0.8679, 0.7976, 0.8679, 0.7976, 0.8679, 0.6923, 0.882, 0.6916, 0.882, 0.7969, 0.2598, 0.8585, 0.2598, 0.7526, 0.2755, 0.7524, 0.2755, 0.8583, 0.7406, 0.9323, 0.7515, 0.9433, 0.7435, 0.9474, 0.7372, 0.9412, 0.2755, 0.8583, 0.2755, 0.7524, 0.2912, 0.7522, 0.2912, 0.8581, 0.06926, 0.7183, 0.06926, 0.6125, 0.08334, 0.6121, 0.08334, 0.7178, 0.9672, 0.04101, 0.9563, 0.03004, 0.9563, 0.01349, 0.9672, 0.001045, 0.9826, -8.361e-09, 0.9936, 0.01097, 0.9936, 0.02752, 0.9826, 0.03996, 0.503, 0.9638, 0.503, 0.9001, 0.5295, 0.9001, 0.5295, 0.9638, 0.5344, 1.0, 0.5344, 0.9363, 0.5617, 0.9363, 0.5617, 1.0, 0.5617, 1.0, 0.5617, 0.9363, 0.5871, 0.9363, 0.5871, 1.0, 0.811, 0.9125, 0.811, 0.9761, 0.7846, 0.9761, 0.7846, 0.9125, 0.7846, 0.9125, 0.7846, 0.9761, 0.758, 0.9761, 0.758, 0.9125, 0.06279, 0.9861, 0.06279, 0.9224, 0.08963, 0.9224, 0.08963, 0.9861, 0.3114, 0.8989, 0.34, 0.8989, 0.3603, 0.9192, 0.3603, 0.9478, 0.34, 0.9681, 0.3114, 0.9681, 0.2912, 0.9478, 0.2912, 0.9192, 0.08963, 0.9861, 0.08963, 0.9224, 0.1157, 0.9224, 0.1157, 0.9861, 0.4766, 0.9638, 0.4766, 0.9001, 0.503, 0.9001, 0.503, 0.9638, 0.7069, 0.9141, 0.7069, 0.9428, 0.6866, 0.963, 0.6579, 0.963, 0.6377, 0.9428, 0.6377, 0.9141, 0.6579, 0.8938, 0.6866, 0.8938, 0.4267, 0.7307, 0.4177, 0.6854, 0.482, 0.6854, 0.473, 0.7307, 0.7299, 0.8475, 0.7299, 0.9315, 0.7116, 0.9126, 0.7116, 0.8663, 0.4079, 0.6763, 0.4919, 0.6763, 0.482, 0.6854, 0.4177, 0.6854, 0.4079, 0.7451, 0.4079, 0.6763, 0.4177, 0.6854, 0.4267, 0.7307, 0.3975, 0.4165, 0.5227, 0.4165, 0.5054, 0.514, 0.4322, 0.514, 0.4322, 0.514, 0.5054, 0.514, 0.4671, 0.5807, 0.4582, 0.5807, 0.5137, 0.7059, 0.5137, 0.5807, 0.5281, 0.5807, 0.5281, 0.7059, 0.6901, 0.1724, 0.6878, 0.0689, 0.7116, 0.06864, 0.7046, 0.1671, 0.8877, 0.0009283, 0.8832, 0.06759, 0.8594, 0.06666, 0.8639, -1.538e-08, 0.8832, 0.06759, 0.8785, 0.1703, 0.8642, 0.1646, 0.8594, 0.06666, 0.08022, 0.7272, 0.08022, 0.7183, 0.09756, 0.7191, 0.09756, 0.728, 0.7142, 0.9624, 0.7142, 0.9459, 0.7222, 0.9489, 0.7222, 0.9583, 0.7515, 0.9599, 0.7406, 0.9723, 0.7372, 0.964, 0.7435, 0.9569, 0.7251, 0.9334, 0.7406, 0.9323, 0.7372, 0.9412, 0.7284, 0.9418, 0.7251, 0.9734, 0.7142, 0.9624, 0.7222, 0.9583, 0.7284, 0.9646, 0.7406, 0.9723, 0.7251, 0.9734, 0.7284, 0.9646, 0.7372, 0.964, 0.7515, 0.9433, 0.7515, 0.9599, 0.7435, 0.9569, 0.7435, 0.9474, 0.7142, 0.9459, 0.7251, 0.9334, 0.7284, 0.9418, 0.7222, 0.9489, 0.08428, 0.7725, 0.07548, 0.7731, 0.06926, 0.7669, 0.06926, 0.7575, 0.07548, 0.7504, 0.08428, 0.7498, 0.0905, 0.756, 0.0905, 0.7654, 0.8082, 0.8046, 0.808, 0.8133, 0.7907, 0.8141, 0.7909, 0.8053, 0.8594, 0.6657, 0.8674, 0.666, 0.8674, 0.6833, 0.8594, 0.6831, 0.08027, 0.7361, 0.08022, 0.7272, 0.09756, 0.728, 0.09761, 0.737, 0.6156, 0.8483, 0.6236, 0.8478, 0.6236, 0.8652, 0.6156, 0.8656, 0.6236, 0.8478, 0.6316, 0.8483, 0.6316, 0.8656, 0.6236, 0.8652, 0.808, 0.8133, 0.808, 0.8224, 0.7907, 0.8232, 0.7907, 0.8141, 0.8674, 0.666, 0.8755, 0.6657, 0.8755, 0.6831, 0.8674, 0.6833, 0.4317, 8.547e-05, 0.4318, 9.501e-09, 0.4884, 8.547e-05, 0.4884, 3.577e-09, 0.5045, 0.01955, 0.5045, 0.01795, 0.5268, 0.1317, 0.5268, 0.1318, 0.5344, 0.3137, 0.5344, 0.3137, 0.5227, 0.4113, 0.5227, 0.4114, 0.5227, 0.4165, 0.5054, 0.514, 0.5054, 0.514, 0.5054, 0.514, 0.4704, 0.5719, 0.4671, 0.5807, 0.4671, 0.5807, 0.4582, 0.5807, 0.4581, 0.5807, 0.4548, 0.5719, 0.4322, 0.514, 0.4321, 0.514, 0.4327, 0.514, 0.3975, 0.4165, 0.3975, 0.4113, 0.3975, 0.4114, 0.3858, 0.3137, 0.3858, 0.3137, 0.3861, 0.1317, 0.3861, 0.1318, 0.4098, 0.02124, 0.4098, 0.01964])
me_cube_002.materials.append(mat_mat_02)
me_cube_002.use_paint_bone_selection = False
me_cube_002.use_paint_mask = True
me_cube_002.update()
me_cube_008 = bpy.data.meshes.new('Cube.008')
me_cube_008.from_pydata([(-0.1955, -0.9452, 0.5307), (-0.1955, -0.9452, 0.8137), (-0.2245, -0.2307, 0.5052), (-0.2245, -0.2307, 0.9531), (0.1955, -0.9452, 0.5307), (0.1955, -0.9452, 0.8137), (0.2245, -0.2307, 0.5052), (0.2245, -0.2307, 0.9531), (-0.5972, -0.6182, 0.4847), (-0.5972, -0.6173, 0.5898), (-0.5054, 1.639, 0.5098), (-0.5054, 1.639, 0.5647), (0.5385, -0.6182, 0.4847), (0.5385, -0.6173, 0.5898), (0.5054, 1.639, 0.5098), (0.5054, 1.639, 0.5647), (-0.2256, 2.468, 0.5571), (-0.2213, 2.468, 0.5174), (0.3657, 2.468, 0.5174), (0.3661, 2.468, 0.5571), (-0.01567, 3.007, 0.5403), (-0.04235, 2.936, 0.5342), (0.08293, 2.936, 0.5342), (0.05638, 3.007, 0.5403), (-0.4063, -1.51, 0.4953), (-0.4063, -1.523, 0.5791), (0.3583, -1.537, 0.5791), (0.3583, -1.524, 0.4953), (-0.2288, -1.681, 0.4953), (-0.2288, -1.682, 0.5791), (0.2288, -1.682, 0.5791), (0.2288, -1.681, 0.4953), (-0.5996, 0.8512, 0.4972), (-0.5996, 0.8514, 0.5772), (0.5996, 0.8512, 0.4972), (0.5996, 0.8514, 0.5772), (-0.04246, 2.094, 0.5288), (-0.03217, 2.056, 0.9733), (-0.04262, 2.175, 0.5372), (-0.0323, 2.121, 0.9801), (0.03069, 2.094, 0.5283), (0.02668, 2.056, 0.9729), (0.03053, 2.175, 0.5367), (0.02656, 2.121, 0.9797), (-0.008228, 1.9, 2.602), (-0.008302, 1.938, 2.606), (0.02578, 1.938, 2.606), (0.02586, 1.9, 2.602), (-0.3391, -0.2392, 0.5435), (-0.3391, -0.2392, 1.053), (-0.3391, 1.087, 0.5435), (-0.3391, 0.5324, 1.041), (0.3391, -0.2392, 0.5435), (0.3391, -0.2392, 1.053), (0.3391, 1.087, 0.5435), (0.3391, 0.5324, 1.041), (-0.2773, -0.2645, 0.4442), (-0.2773, -0.2645, 1.458), (-0.197, 0.2942, 0.4442), (-0.197, 0.2942, 1.488), (0.2774, -0.2645, 0.4442), (0.2774, -0.2645, 1.458), (0.197, 0.2942, 0.4442), (0.197, 0.2942, 1.488), (-0.4561, -0.3586, 1.041), (-0.4561, -0.3586, 1.298), (-0.3463, 0.8253, 1.015), (-0.3463, 0.893, 1.157), (0.4562, -0.3586, 1.041), (0.4562, -0.3586, 1.298), (0.3463, 0.8253, 1.015), (0.3463, 0.893, 1.157), (0.1039, -1.56, 0.7859), (-0.1039, -1.56, 0.7859), (0.1039, -1.527, 0.5268), (-0.1039, -1.527, 0.5268), (0.1039, -0.9659, 0.5268), (-0.1039, -0.9659, 0.5268), (0.1039, -0.4044, 0.5268), (-0.1039, -0.4044, 0.5268), (0.1039, -0.3715, 0.7859), (-0.1039, -0.3715, 0.7859), (0.1039, -0.5456, 1.163), (-0.1039, -0.5456, 1.163), (0.1039, -0.9659, 1.319), (-0.1039, -0.9659, 1.319), (0.1039, -1.386, 1.163), (-0.1039, -1.386, 1.163), (1.455e-10, 0.1699, 1.367), (1.455e-10, 0.04897, 2.214), (0.1137, 0.1181, 1.359), (0.1137, -0.002884, 2.206), (0.1607, -0.007079, 1.34), (0.1607, -0.1281, 2.186), (0.1137, -0.1323, 1.321), (0.1137, -0.2532, 2.167), (1.455e-10, -0.1841, 1.313), (1.455e-10, -0.3051, 2.159), (-0.1137, -0.1323, 1.321), (-0.1137, -0.2532, 2.167), (-0.1607, -0.007079, 1.34), (-0.1607, -0.1281, 2.186), (-0.1137, 0.1181, 1.359), (-0.1137, -0.002884, 2.206), (-0.257, -0.9726, 0.8805), (0.257, -0.9726, 0.8805), (-0.257, -0.7588, 0.792), (0.257, -0.7588, 0.792), (-0.257, -0.6702, 0.5782), (0.257, -0.6702, 0.5782), (-0.257, -0.7588, 0.3644), (0.257, -0.7588, 0.3644), (-0.257, -0.9726, 0.2758), (0.257, -0.9726, 0.2758), (-0.257, -1.186, 0.3644), (0.257, -1.186, 0.3644), (-0.257, -1.275, 0.5782), (0.257, -1.275, 0.5782), (-0.257, -1.186, 0.792), (0.257, -1.186, 0.792), (-0.2595, 0.6061, 1.01), (-0.1868, 0.9714, 0.6823), (0.1869, 0.9714, 0.6823), (0.2596, 0.6061, 1.01), (-0.5054, 1.681, 0.6825), (0.5054, 1.681, 0.6825), (-0.2256, 2.468, 0.7494), (0.3661, 2.468, 0.7494), (-0.01567, 3.007, 0.7327), (0.05638, 3.007, 0.7327), (0.06477, -0.05673, 2.197), (4.835e-10, -0.02718, 2.202), (0.09161, -0.1281, 2.186), (0.06477, -0.1994, 2.176), (4.835e-10, -0.2289, 2.171), (-0.06477, -0.1994, 2.176), (-0.09161, -0.1281, 2.186), (-0.06477, -0.05673, 2.197), (0.06477, -0.04259, 2.058), (4.835e-10, -0.01304, 2.063), (0.09161, -0.1139, 2.047), (0.06477, -0.1853, 2.036), (4.835e-10, -0.2148, 2.032), (-0.06477, -0.1853, 2.036), (-0.09161, -0.1139, 2.047), (-0.06477, -0.04259, 2.058), (0.3546, -1.26, 0.2727), (0.4355, -1.598, 0.6384), (0.3656, 2.177, 0.2635), (0.4676, 2.195, 0.8245), (-0.0001021, 2.845, 0.0402), (-0.0001021, 3.138, 0.8245), (-0.0001021, -1.579, 0.2727), (-0.0001021, -1.858, 0.6384), (0.3819, 1.898, 0.2437), (0.5456, 1.899, 0.8245), (-0.00184, 1.864, -0.03388), (0.5801, -0.9773, 0.6384), (-0.0001021, -0.8492, -0.04201), (0.4021, -0.9529, 0.231), (0.4268, 2.19, 0.3798), (0.4114, -1.455, 0.3807), (-0.0001021, -1.723, 0.3807), (-0.0001021, 3.075, 0.3476), (0.4824, 1.899, 0.3807), (0.5558, -0.9773, 0.3807), (0.32, 2.731, 0.8245), (0.2102, -1.505, 0.2727), (0.22, 2.547, 0.1476), (0.2961, -1.796, 0.6384), (0.1614, 1.881, 0.06747), (0.2534, -0.8492, 0.05375), (0.2213, -1.663, 0.3807), (0.2802, 2.714, 0.3618), (0.4934, 0.2884, 0.2307), (0.6646, 0.1954, 0.6384), (-0.0001021, 0.3492, -0.03904), (0.6359, 0.2571, 0.3807), (0.3689, 0.3345, 0.07851), (0.458, 2.195, 0.5652), (0.4348, -1.609, 0.5652), (-0.0001021, -1.836, 0.5652), (-0.0001021, 3.109, 0.5381), (0.5173, 1.899, 0.5652), (0.5875, -0.9773, 0.5652), (0.2722, -1.777, 0.5652), (0.308, 2.737, 0.5569), (0.669, 0.2103, 0.5652), (0.4604, 1.344, 0.2233), (0.5931, 1.775, 0.8245), (-0.0001021, 1.321, -0.03549), (0.593, 1.347, 0.3807), (0.2599, 1.33, 0.06587), (0.5957, 1.59, 0.5652), (0.2921, -1.241, 0.3314), (0.3586, -1.627, 0.6384), (0.2084, 2.149, 0.3613), (0.3884, 2.162, 0.8249), (-0.0001511, 2.808, 0.0922), (-0.0001021, 3.084, 0.8246), (-0.0001021, -1.374, 0.3422), (-0.0001021, -1.773, 0.6144), (0.3292, 1.899, 0.3213), (0.4582, 1.899, 0.8257), (-0.00445, 1.855, 0.05171), (0.4913, -0.9773, 0.6384), (-0.0001021, -0.9773, 0.05192), (0.3638, -0.9773, 0.3275), (0.2661, 2.159, 0.3967), (0.3163, -1.464, 0.4146), (-0.0001021, -1.613, 0.4274), (-0.0001021, 3.018, 0.3604), (0.3965, 1.899, 0.3988), (0.4698, -0.9773, 0.4036), (0.2376, 2.681, 0.8239), (0.1714, -1.359, 0.3426), (0.1024, 2.61, 0.3072), (0.2457, -1.718, 0.6384), (0.1874, 1.877, 0.1982), (0.2113, -0.9773, 0.1394), (0.1758, -1.643, 0.4262), (0.15, 2.665, 0.3757), (0.4516, 0.3255, 0.3235), (0.575, 0.2014, 0.6384), (-0.0001021, 0.3489, 0.05643), (0.548, 0.2629, 0.401), (0.3206, 0.3348, 0.1628), (0.2955, 2.162, 0.5689), (0.3576, -1.686, 0.5842), (-0.0001021, -1.728, 0.5788), (-0.0001021, 3.054, 0.5396), (0.4303, 1.899, 0.5703), (0.499, -0.9773, 0.5701), (0.2233, -1.684, 0.597), (0.1625, 2.687, 0.5586), (0.5793, 0.2205, 0.5693), (0.4218, 1.287, 0.3215), (0.505, 1.76, 0.8248), (-0.0001021, 1.274, 0.05847), (0.5051, 1.291, 0.3995), (0.3176, 1.245, 0.1906), (0.5071, 1.583, 0.571), (-0.3546, -1.26, 0.2727), (-0.4355, -1.598, 0.6384), (-0.3656, 2.177, 0.2635), (-0.4676, 2.195, 0.8245), (0.0001021, 2.845, 0.0402), (0.0001021, 3.138, 0.8245), (0.0001021, -1.579, 0.2727), (0.0001021, -1.858, 0.6384), (-0.3819, 1.898, 0.2437), (-0.5456, 1.899, 0.8245), (0.00184, 1.864, -0.03388), (-0.5801, -0.9773, 0.6384), (0.0001021, -0.8492, -0.04201), (-0.4021, -0.9529, 0.231), (-0.4268, 2.19, 0.3798), (-0.4114, -1.455, 0.3807), (0.0001021, -1.723, 0.3807), (0.0001021, 3.075, 0.3476), (-0.4824, 1.899, 0.3807), (-0.5558, -0.9773, 0.3807), (-0.32, 2.731, 0.8245), (-0.2102, -1.505, 0.2727), (-0.22, 2.547, 0.1476), (-0.2961, -1.796, 0.6384), (-0.1614, 1.881, 0.06747), (-0.2534, -0.8492, 0.05375), (-0.2213, -1.663, 0.3807), (-0.2802, 2.714, 0.3618), (-0.4934, 0.2884, 0.2307), (-0.6646, 0.1954, 0.6384), (0.0001021, 0.3492, -0.03904), (-0.6359, 0.2571, 0.3807), (-0.3689, 0.3345, 0.07851), (-0.458, 2.195, 0.5652), (-0.4348, -1.609, 0.5652), (0.0001021, -1.836, 0.5652), (0.0001021, 3.109, 0.5381), (-0.5173, 1.899, 0.5652), (-0.5875, -0.9773, 0.5652), (-0.2722, -1.777, 0.5652), (-0.308, 2.737, 0.5569), (-0.669, 0.2103, 0.5652), (-0.4604, 1.344, 0.2233), (-0.5931, 1.775, 0.8245), (0.0001021, 1.321, -0.03549), (-0.593, 1.347, 0.3807), (-0.2599, 1.33, 0.06587), (-0.5957, 1.59, 0.5652), (-0.2921, -1.241, 0.3314), (-0.3586, -1.627, 0.6384), (-0.2084, 2.149, 0.3613), (-0.3884, 2.162, 0.8249), (0.0001511, 2.808, 0.0922), (0.0001021, 3.084, 0.8246), (0.0001021, -1.374, 0.3422), (0.0001021, -1.773, 0.6144), (-0.3292, 1.899, 0.3213), (-0.4582, 1.899, 0.8257), (0.00445, 1.855, 0.05171), (-0.4913, -0.9773, 0.6384), (0.0001021, -0.9773, 0.05192), (-0.3638, -0.9773, 0.3275), (-0.2661, 2.159, 0.3967), (-0.3163, -1.464, 0.4146), (0.0001021, -1.613, 0.4274), (0.0001021, 3.018, 0.3604), (-0.3965, 1.899, 0.3988), (-0.4698, -0.9773, 0.4036), (-0.2376, 2.681, 0.8239), (-0.1714, -1.359, 0.3426), (-0.1024, 2.61, 0.3072), (-0.2457, -1.718, 0.6384), (-0.1874, 1.877, 0.1982), (-0.2113, -0.9773, 0.1394), (-0.1758, -1.643, 0.4262), (-0.15, 2.665, 0.3757), (-0.4516, 0.3255, 0.3235), (-0.575, 0.2014, 0.6384), (0.0001021, 0.3489, 0.05643), (-0.548, 0.2629, 0.401), (-0.3206, 0.3348, 0.1628), (-0.2955, 2.162, 0.5689), (-0.3576, -1.686, 0.5842), (0.0001021, -1.728, 0.5788), (0.0001021, 3.054, 0.5396), (-0.4303, 1.899, 0.5703), (-0.499, -0.9773, 0.5701), (-0.2233, -1.684, 0.597), (-0.1625, 2.687, 0.5586), (-0.5793, 0.2205, 0.5693), (-0.4218, 1.287, 0.3215), (-0.505, 1.76, 0.8248), (0.0001021, 1.274, 0.05847), (-0.5051, 1.291, 0.3995), (-0.3176, 1.245, 0.1906), (-0.5071, 1.583, 0.571)], [], [(0, 1, 3, 2), (2, 3, 7, 6), (6, 7, 5, 4), (4, 5, 1, 0), (2, 6, 4, 0), (7, 3, 1, 5), (32, 33, 11, 10), (23, 20, 128, 129), (34, 35, 13, 12), (12, 13, 26, 27), (32, 34, 12, 8), (35, 33, 9, 13), (19, 23, 129, 127), (10, 11, 16, 17), (15, 14, 18, 19), (14, 10, 17, 18), (21, 20, 23, 22), (17, 16, 20, 21), (19, 18, 22, 23), (18, 17, 21, 22), (26, 25, 29, 30), (9, 8, 24, 25), (8, 12, 27, 24), (13, 9, 25, 26), (31, 30, 29, 28), (27, 26, 30, 31), (24, 27, 31, 28), (25, 24, 28, 29), (15, 11, 33, 35), (10, 14, 34, 32), (14, 15, 35, 34), (8, 9, 33, 32), (36, 37, 39, 38), (38, 39, 43, 42), (42, 43, 41, 40), (40, 41, 37, 36), (38, 42, 40, 36), (41, 43, 46, 47), (46, 45, 44, 47), (39, 37, 44, 45), (37, 41, 47, 44), (43, 39, 45, 46), (48, 49, 51, 50), (55, 54, 122, 123), (54, 55, 53, 52), (52, 53, 49, 48), (50, 54, 52, 48), (55, 51, 49, 53), (56, 57, 59, 58), (58, 59, 63, 62), (62, 63, 61, 60), (60, 61, 57, 56), (58, 62, 60, 56), (63, 59, 57, 61), (64, 65, 67, 66), (66, 67, 71, 70), (70, 71, 69, 68), (68, 69, 65, 64), (66, 70, 68, 64), (71, 67, 65, 69), (72, 73, 75, 74), (74, 75, 77, 76), (76, 77, 79, 78), (78, 79, 81, 80), (80, 81, 83, 82), (82, 83, 85, 84), (75, 73, 87, 85, 83, 81, 79, 77), (84, 85, 87, 86), (86, 87, 73, 72), (72, 74, 76, 78, 80, 82, 84, 86), (88, 89, 91, 90), (90, 91, 93, 92), (92, 93, 95, 94), (94, 95, 97, 96), (96, 97, 99, 98), (98, 99, 101, 100), (97, 95, 133, 134), (100, 101, 103, 102), (102, 103, 89, 88), (88, 90, 92, 94, 96, 98, 100, 102), (104, 105, 107, 106), (106, 107, 109, 108), (108, 109, 111, 110), (110, 111, 113, 112), (112, 113, 115, 114), (114, 115, 117, 116), (107, 105, 119, 117, 115, 113, 111, 109), (116, 117, 119, 118), (118, 119, 105, 104), (104, 106, 108, 110, 112, 114, 116, 118), (121, 120, 123, 122), (54, 50, 121, 122), (51, 55, 123, 120), (50, 51, 120, 121), (124, 125, 127, 126), (126, 127, 129, 128), (11, 15, 125, 124), (15, 19, 127, 125), (20, 16, 126, 128), (16, 11, 124, 126), (132, 130, 138, 140), (103, 101, 136, 137), (93, 91, 130, 132), (99, 97, 134, 135), (89, 103, 137, 131), (91, 89, 131, 130), (95, 93, 132, 133), (101, 99, 135, 136), (138, 139, 145, 144, 143, 142, 141, 140), (137, 136, 144, 145), (135, 134, 142, 143), (133, 132, 140, 141), (130, 131, 139, 138), (131, 137, 145, 139), (136, 135, 143, 144), (134, 133, 141, 142), (186, 166, 149, 179), (184, 157, 147, 180), (171, 159, 146, 167), (185, 169, 153, 181), (168, 148, 154, 170), (179, 149, 155, 183), (178, 174, 159, 171), (187, 175, 157, 184), (174, 177, 165, 159), (148, 160, 164, 154), (167, 172, 162, 152), (159, 165, 161, 146), (168, 173, 160, 148), (150, 163, 173, 168), (146, 161, 172, 167), (176, 178, 171, 158), (150, 168, 170, 156), (180, 147, 169, 185), (158, 171, 167, 152), (182, 151, 166, 186), (190, 192, 178, 176), (188, 191, 177, 174), (192, 188, 174, 178), (191, 193, 187, 177), (163, 182, 186, 173), (161, 180, 185, 172), (177, 187, 184, 165), (160, 179, 183, 164), (172, 185, 181, 162), (165, 184, 180, 161), (173, 186, 179, 160), (164, 183, 193, 191), (170, 154, 188, 192), (183, 155, 189, 193), (154, 164, 191, 188), (156, 170, 192, 190), (234, 227, 197, 214), (232, 228, 195, 205), (219, 215, 194, 207), (233, 229, 201, 217), (216, 218, 202, 196), (227, 231, 203, 197), (226, 219, 207, 222), (235, 232, 205, 223), (222, 207, 213, 225), (196, 202, 212, 208), (215, 200, 210, 220), (207, 194, 209, 213), (216, 196, 208, 221), (198, 216, 221, 211), (194, 215, 220, 209), (224, 206, 219, 226), (198, 204, 218, 216), (228, 233, 217, 195), (206, 200, 215, 219), (230, 234, 214, 199), (238, 224, 226, 240), (236, 222, 225, 239), (240, 226, 222, 236), (239, 225, 235, 241), (211, 221, 234, 230), (209, 220, 233, 228), (225, 213, 232, 235), (208, 212, 231, 227), (220, 210, 229, 233), (213, 209, 228, 232), (221, 208, 227, 234), (212, 239, 241, 231), (218, 240, 236, 202), (231, 241, 237, 203), (202, 236, 239, 212), (204, 238, 240, 218), (149, 166, 214, 197), (147, 157, 205, 195), (153, 169, 217, 201), (155, 149, 197, 203), (157, 175, 223, 205), (166, 151, 199, 214), (169, 147, 195, 217), (175, 187, 235, 223), (187, 193, 241, 235), (189, 155, 203, 237), (193, 189, 237, 241), (282, 275, 245, 262), (280, 276, 243, 253), (267, 263, 242, 255), (281, 277, 249, 265), (264, 266, 250, 244), (275, 279, 251, 245), (274, 267, 255, 270), (283, 280, 253, 271), (270, 255, 261, 273), (244, 250, 260, 256), (263, 248, 258, 268), (255, 242, 257, 261), (264, 244, 256, 269), (246, 264, 269, 259), (242, 263, 268, 257), (272, 254, 267, 274), (246, 252, 266, 264), (276, 281, 265, 243), (254, 248, 263, 267), (278, 282, 262, 247), (286, 272, 274, 288), (284, 270, 273, 287), (288, 274, 270, 284), (287, 273, 283, 289), (259, 269, 282, 278), (257, 268, 281, 276), (273, 261, 280, 283), (256, 260, 279, 275), (268, 258, 277, 281), (261, 257, 276, 280), (269, 256, 275, 282), (260, 287, 289, 279), (266, 288, 284, 250), (279, 289, 285, 251), (250, 284, 287, 260), (252, 286, 288, 266), (330, 310, 293, 323), (328, 301, 291, 324), (315, 303, 290, 311), (329, 313, 297, 325), (312, 292, 298, 314), (323, 293, 299, 327), (322, 318, 303, 315), (331, 319, 301, 328), (318, 321, 309, 303), (292, 304, 308, 298), (311, 316, 306, 296), (303, 309, 305, 290), (312, 317, 304, 292), (294, 307, 317, 312), (290, 305, 316, 311), (320, 322, 315, 302), (294, 312, 314, 300), (324, 291, 313, 329), (302, 315, 311, 296), (326, 295, 310, 330), (334, 336, 322, 320), (332, 335, 321, 318), (336, 332, 318, 322), (335, 337, 331, 321), (307, 326, 330, 317), (305, 324, 329, 316), (321, 331, 328, 309), (304, 323, 327, 308), (316, 329, 325, 306), (309, 328, 324, 305), (317, 330, 323, 304), (308, 327, 337, 335), (314, 298, 332, 336), (327, 299, 333, 337), (298, 308, 335, 332), (300, 314, 336, 334), (245, 293, 310, 262), (243, 291, 301, 253), (249, 297, 313, 265), (251, 299, 293, 245), (253, 301, 319, 271), (262, 310, 295, 247), (265, 313, 291, 243), (271, 319, 331, 283), (283, 331, 337, 289), (285, 333, 299, 251), (289, 337, 333, 285)])
me_cube_008.polygons.foreach_set('use_smooth', [True] * 282)
_uv = me_cube_008.uv_layers.new(name='UVMap')
_uv.uv.foreach_set('vector', [0.375, 0.0, 0.625, 0.0, 0.625, 0.25, 0.375, 0.25, 0.375, 0.25, 0.625, 0.25, 0.625, 0.5, 0.375, 0.5, 0.375, 0.5, 0.625, 0.5, 0.625, 0.75, 0.375, 0.75, 0.375, 0.75, 0.625, 0.75, 0.625, 1.0, 0.375, 1.0, 0.125, 0.5, 0.375, 0.5, 0.375, 0.75, 0.125, 0.75, 0.625, 0.5, 0.875, 0.5, 0.875, 0.75, 0.625, 0.75, 0.375, 0.125, 0.625, 0.125, 0.625, 0.25, 0.375, 0.25, 0.625, 0.5, 0.625, 0.25, 0.625, 0.25, 0.625, 0.5, 0.375, 0.625, 0.625, 0.625, 0.625, 0.75, 0.375, 0.75, 0.375, 0.75, 0.625, 0.75, 0.625, 0.75, 0.375, 0.75, 0.125, 0.625, 0.375, 0.625, 0.375, 0.75, 0.125, 0.75, 0.625, 0.625, 0.875, 0.625, 0.875, 0.75, 0.625, 0.75, 0.625, 0.5, 0.625, 0.5, 0.625, 0.5, 0.625, 0.5, 0.375, 0.25, 0.625, 0.25, 0.625, 0.25, 0.375, 0.25, 0.625, 0.5, 0.375, 0.5, 0.375, 0.5, 0.625, 0.5, 0.375, 0.5, 0.125, 0.5, 0.125, 0.5, 0.375, 0.5, 0.375, 0.25, 0.625, 0.25, 0.625, 0.5, 0.375, 0.5, 0.375, 0.25, 0.625, 0.25, 0.625, 0.25, 0.375, 0.25, 0.625, 0.5, 0.375, 0.5, 0.375, 0.5, 0.625, 0.5, 0.375, 0.5, 0.125, 0.5, 0.125, 0.5, 0.375, 0.5, 0.625, 0.75, 0.875, 0.75, 0.875, 0.75, 0.625, 0.75, 0.625, 0.0, 0.375, 0.0, 0.375, 0.0, 0.625, 0.0, 0.125, 0.75, 0.375, 0.75, 0.375, 0.75, 0.125, 0.75, 0.625, 0.75, 0.875, 0.75, 0.875, 0.75, 0.625, 0.75, 0.375, 0.75, 0.625, 0.75, 0.625, 1.0, 0.375, 1.0, 0.375, 0.75, 0.625, 0.75, 0.625, 0.75, 0.375, 0.75, 0.125, 0.75, 0.375, 0.75, 0.375, 0.75, 0.125, 0.75, 0.625, 0.0, 0.375, 0.0, 0.375, 0.0, 0.625, 0.0, 0.625, 0.5, 0.875, 0.5, 0.875, 0.625, 0.625, 0.625, 0.125, 0.5, 0.375, 0.5, 0.375, 0.625, 0.125, 0.625, 0.375, 0.5, 0.625, 0.5, 0.625, 0.625, 0.375, 0.625, 0.375, 0.0, 0.625, 0.0, 0.625, 0.125, 0.375, 0.125, 0.375, 0.0, 0.625, 0.0, 0.625, 0.25, 0.375, 0.25, 0.375, 0.25, 0.625, 0.25, 0.625, 0.5, 0.375, 0.5, 0.375, 0.5, 0.625, 0.5, 0.625, 0.75, 0.375, 0.75, 0.375, 0.75, 0.625, 0.75, 0.625, 1.0, 0.375, 1.0, 0.125, 0.5, 0.375, 0.5, 0.375, 0.75, 0.125, 0.75, 0.625, 0.75, 0.625, 0.5, 0.625, 0.5, 0.625, 0.75, 0.625, 0.5, 0.875, 0.5, 0.875, 0.75, 0.625, 0.75, 0.625, 0.25, 0.625, 0.0, 0.625, 0.0, 0.625, 0.25, 0.625, 1.0, 0.625, 0.75, 0.625, 0.75, 0.625, 1.0, 0.625, 0.5, 0.625, 0.25, 0.625, 0.25, 0.625, 0.5, 0.375, 0.0, 0.625, 0.0, 0.625, 0.25, 0.375, 0.25, 0.625, 0.5, 0.375, 0.5, 0.375, 0.5, 0.625, 0.5, 0.375, 0.5, 0.625, 0.5, 0.625, 0.75, 0.375, 0.75, 0.375, 0.75, 0.625, 0.75, 0.625, 1.0, 0.375, 1.0, 0.125, 0.5, 0.375, 0.5, 0.375, 0.75, 0.125, 0.75, 0.625, 0.5, 0.875, 0.5, 0.875, 0.75, 0.625, 0.75, 0.375, 0.0, 0.625, 0.0, 0.625, 0.25, 0.375, 0.25, 0.375, 0.25, 0.625, 0.25, 0.625, 0.5, 0.375, 0.5, 0.375, 0.5, 0.625, 0.5, 0.625, 0.75, 0.375, 0.75, 0.375, 0.75, 0.625, 0.75, 0.625, 1.0, 0.375, 1.0, 0.125, 0.5, 0.375, 0.5, 0.375, 0.75, 0.125, 0.75, 0.625, 0.5, 0.875, 0.5, 0.875, 0.75, 0.625, 0.75, 0.375, 0.0, 0.625, 0.0, 0.625, 0.25, 0.375, 0.25, 0.375, 0.25, 0.625, 0.25, 0.625, 0.5, 0.375, 0.5, 0.375, 0.5, 0.625, 0.5, 0.625, 0.75, 0.375, 0.75, 0.375, 0.75, 0.625, 0.75, 0.625, 1.0, 0.375, 1.0, 0.125, 0.5, 0.375, 0.5, 0.375, 0.75, 0.125, 0.75, 0.625, 0.5, 0.875, 0.5, 0.875, 0.75, 0.625, 0.75, 1.0, 0.5, 1.0, 1.0, 0.875, 1.0, 0.875, 0.5, 0.875, 0.5, 0.875, 1.0, 0.75, 1.0, 0.75, 0.5, 0.75, 0.5, 0.75, 1.0, 0.625, 1.0, 0.625, 0.5, 0.625, 0.5, 0.625, 1.0, 0.5, 1.0, 0.5, 0.5, 0.5, 0.5, 0.5, 1.0, 0.375, 1.0, 0.375, 0.5, 0.375, 0.5, 0.375, 1.0, 0.25, 1.0, 0.25, 0.5, 0.4197, 0.4197, 0.25, 0.49, 0.08029, 0.4197, 0.01, 0.25, 0.08029, 0.08029, 0.25, 0.01, 0.4197, 0.08029, 0.49, 0.25, 0.25, 0.5, 0.25, 1.0, 0.125, 1.0, 0.125, 0.5, 0.125, 0.5, 0.125, 1.0, 0.0, 1.0, 0.0, 0.5, 0.75, 0.49, 0.9197, 0.4197, 0.99, 0.25, 0.9197, 0.08029, 0.75, 0.01, 0.5803, 0.08029, 0.51, 0.25, 0.5803, 0.4197, 1.0, 0.5, 1.0, 1.0, 0.875, 1.0, 0.875, 0.5, 0.875, 0.5, 0.875, 1.0, 0.75, 1.0, 0.75, 0.5, 0.75, 0.5, 0.75, 1.0, 0.625, 1.0, 0.625, 0.5, 0.625, 0.5, 0.625, 1.0, 0.5, 1.0, 0.5, 0.5, 0.5, 0.5, 0.5, 1.0, 0.375, 1.0, 0.375, 0.5, 0.375, 0.5, 0.375, 1.0, 0.25, 1.0, 0.25, 0.5, 0.5, 1.0, 0.625, 1.0, 0.625, 1.0, 0.5, 1.0, 0.25, 0.5, 0.25, 1.0, 0.125, 1.0, 0.125, 0.5, 0.125, 0.5, 0.125, 1.0, 0.0, 1.0, 0.0, 0.5, 0.75, 0.49, 0.9197, 0.4197, 0.99, 0.25, 0.9197, 0.08029, 0.75, 0.01, 0.5803, 0.08029, 0.51, 0.25, 0.5803, 0.4197, 1.0, 0.5, 1.0, 1.0, 0.875, 1.0, 0.875, 0.5, 0.875, 0.5, 0.875, 1.0, 0.75, 1.0, 0.75, 0.5, 0.75, 0.5, 0.75, 1.0, 0.625, 1.0, 0.625, 0.5, 0.625, 0.5, 0.625, 1.0, 0.5, 1.0, 0.5, 0.5, 0.5, 0.5, 0.5, 1.0, 0.375, 1.0, 0.375, 0.5, 0.375, 0.5, 0.375, 1.0, 0.25, 1.0, 0.25, 0.5, 0.4197, 0.4197, 0.25, 0.49, 0.08029, 0.4197, 0.01, 0.25, 0.08029, 0.08029, 0.25, 0.01, 0.4197, 0.08029, 0.49, 0.25, 0.25, 0.5, 0.25, 1.0, 0.125, 1.0, 0.125, 0.5, 0.125, 0.5, 0.125, 1.0, 0.0, 1.0, 0.0, 0.5, 0.75, 0.49, 0.9197, 0.4197, 0.99, 0.25, 0.9197, 0.08029, 0.75, 0.01, 0.5803, 0.08029, 0.51, 0.25, 0.5803, 0.4197, 0.375, 0.25, 0.625, 0.25, 0.625, 0.5, 0.375, 0.5, 0.375, 0.5, 0.125, 0.5, 0.125, 0.5, 0.375, 0.5, 0.875, 0.5, 0.625, 0.5, 0.625, 0.5, 0.875, 0.5, 0.375, 0.25, 0.625, 0.25, 0.625, 0.25, 0.375, 0.25, 0.875, 0.5, 0.625, 0.5, 0.625, 0.5, 0.875, 0.5, 0.875, 0.5, 0.625, 0.5, 0.625, 0.5, 0.875, 0.5, 0.875, 0.5, 0.625, 0.5, 0.625, 0.5, 0.875, 0.5, 0.625, 0.5, 0.625, 0.5, 0.625, 0.5, 0.625, 0.5, 0.625, 0.25, 0.625, 0.25, 0.625, 0.25, 0.625, 0.25, 0.625, 0.25, 0.625, 0.25, 0.625, 0.25, 0.625, 0.25, 0.75, 1.0, 0.875, 1.0, 0.875, 1.0, 0.75, 1.0, 0.125, 1.0, 0.25, 1.0, 0.25, 1.0, 0.125, 1.0, 0.75, 1.0, 0.875, 1.0, 0.875, 1.0, 0.75, 1.0, 0.375, 1.0, 0.5, 1.0, 0.5, 1.0, 0.375, 1.0, 0.0, 1.0, 0.125, 1.0, 0.125, 1.0, 0.0, 1.0, 0.875, 1.0, 1.0, 1.0, 1.0, 1.0, 0.875, 1.0, 0.625, 1.0, 0.75, 1.0, 0.75, 1.0, 0.625, 1.0, 0.25, 1.0, 0.375, 1.0, 0.375, 1.0, 0.25, 1.0, 0.4197, 0.4197, 0.25, 0.49, 0.08029, 0.4197, 0.01, 0.25, 0.08029, 0.08029, 0.25, 0.01, 0.4197, 0.08029, 0.49, 0.25, 0.125, 1.0, 0.25, 1.0, 0.25, 1.0, 0.125, 1.0, 0.375, 1.0, 0.5, 1.0, 0.5, 1.0, 0.375, 1.0, 0.625, 1.0, 0.75, 1.0, 0.75, 1.0, 0.625, 1.0, 0.875, 1.0, 1.0, 1.0, 1.0, 1.0, 0.875, 1.0, 0.0, 1.0, 0.125, 1.0, 0.125, 1.0, 0.0, 1.0, 0.25, 1.0, 0.375, 1.0, 0.375, 1.0, 0.25, 1.0, 0.5, 1.0, 0.625, 1.0, 0.625, 1.0, 0.5, 1.0, 0.5785, 0.4479, 0.625, 0.4377, 0.625, 0.5226, 0.5826, 0.5265, 0.5826, 0.6734, 0.625, 0.6705, 0.625, 0.7425, 0.5826, 0.745, 0.3126, 0.6856, 0.3631, 0.6914, 0.375, 0.75, 0.3126, 0.75, 0.5826, 0.8043, 0.625, 0.793, 0.625, 0.8749, 0.6061, 0.8749, 0.3231, 0.542, 0.372, 0.556, 0.3656, 0.5903, 0.2908, 0.586, 0.5826, 0.5265, 0.625, 0.5226, 0.625, 0.5793, 0.5826, 0.5799, 0.3126, 0.6486, 0.3662, 0.6541, 0.3631, 0.6914, 0.3126, 0.6856, 0.5826, 0.6393, 0.625, 0.6372, 0.625, 0.6705, 0.5826, 0.6734, 0.3662, 0.6541, 0.465, 0.6468, 0.465, 0.6829, 0.3631, 0.6914, 0.372, 0.556, 0.4642, 0.5404, 0.465, 0.584, 0.3656, 0.5903, 0.375, 0.8124, 0.465, 0.8225, 0.4803, 0.8749, 0.375, 0.8749, 0.3631, 0.6914, 0.465, 0.6829, 0.465, 0.75, 0.375, 0.75, 0.3516, 0.4968, 0.4486, 0.473, 0.4642, 0.5404, 0.372, 0.556, 0.3203, 0.4187, 0.4493, 0.4002, 0.4486, 0.473, 0.3516, 0.4968, 0.375, 0.75, 0.465, 0.75, 0.465, 0.8225, 0.375, 0.8124, 0.2501, 0.6456, 0.3126, 0.6486, 0.3126, 0.6856, 0.2501, 0.678, 0.2501, 0.53, 0.3231, 0.542, 0.2908, 0.586, 0.2501, 0.5892, 0.5826, 0.745, 0.625, 0.7425, 0.625, 0.793, 0.5826, 0.8043, 0.2501, 0.678, 0.3126, 0.6856, 0.3126, 0.75, 0.2501, 0.75, 0.5733, 0.3825, 0.625, 0.3751, 0.625, 0.4377, 0.5785, 0.4479, 0.2501, 0.6068, 0.2942, 0.6051, 0.3126, 0.6486, 0.2501, 0.6456, 0.3563, 0.6093, 0.465, 0.6036, 0.465, 0.6468, 0.3662, 0.6541, 0.2942, 0.6051, 0.3563, 0.6093, 0.3662, 0.6541, 0.3126, 0.6486, 0.465, 0.6036, 0.5826, 0.5985, 0.5826, 0.6393, 0.465, 0.6468, 0.4493, 0.4002, 0.5733, 0.3825, 0.5785, 0.4479, 0.4486, 0.473, 0.465, 0.75, 0.5826, 0.745, 0.5826, 0.8043, 0.465, 0.8225, 0.465, 0.6468, 0.5826, 0.6393, 0.5826, 0.6734, 0.465, 0.6829, 0.4642, 0.5404, 0.5826, 0.5265, 0.5826, 0.5799, 0.465, 0.584, 0.465, 0.8225, 0.5826, 0.8043, 0.6061, 0.8749, 0.4803, 0.8749, 0.465, 0.6829, 0.5826, 0.6734, 0.5826, 0.745, 0.465, 0.75, 0.4486, 0.473, 0.5785, 0.4479, 0.5826, 0.5265, 0.4642, 0.5404, 0.465, 0.584, 0.5826, 0.5799, 0.5826, 0.5985, 0.465, 0.6036, 0.2908, 0.586, 0.3656, 0.5903, 0.3563, 0.6093, 0.2942, 0.6051, 0.5826, 0.5799, 0.625, 0.5793, 0.625, 0.5974, 0.5826, 0.5985, 0.3656, 0.5903, 0.465, 0.584, 0.465, 0.6036, 0.3563, 0.6093, 0.2501, 0.5892, 0.2908, 0.586, 0.2942, 0.6051, 0.2501, 0.6068, 0.5785, 0.4479, 0.5826, 0.5265, 0.625, 0.5226, 0.625, 0.4377, 0.5826, 0.6734, 0.5826, 0.745, 0.625, 0.7425, 0.625, 0.6705, 0.3126, 0.6856, 0.3126, 0.75, 0.375, 0.75, 0.375, 0.6928, 0.5826, 0.8043, 0.5826, 0.8749, 0.625, 0.8749, 0.625, 0.793, 0.3126, 0.5353, 0.3126, 0.5843, 0.375, 0.5914, 0.372, 0.556, 0.5826, 0.5265, 0.5826, 0.5799, 0.625, 0.5793, 0.625, 0.5226, 0.3126, 0.6486, 0.3126, 0.6856, 0.375, 0.6928, 0.375, 0.6558, 0.5826, 0.6393, 0.5826, 0.6734, 0.625, 0.6705, 0.625, 0.6372, 0.375, 0.6558, 0.375, 0.6928, 0.465, 0.6829, 0.465, 0.6468, 0.372, 0.556, 0.375, 0.5914, 0.465, 0.584, 0.4642, 0.5404, 0.375, 0.8124, 0.375, 0.8749, 0.465, 0.8749, 0.465, 0.8225, 0.375, 0.6928, 0.375, 0.75, 0.465, 0.75, 0.465, 0.6829, 0.3477, 0.4797, 0.372, 0.556, 0.4642, 0.5404, 0.4486, 0.473, 0.3203, 0.4187, 0.3477, 0.4797, 0.4486, 0.473, 0.4493, 0.4002, 0.375, 0.75, 0.375, 0.8124, 0.465, 0.8225, 0.465, 0.75, 0.2501, 0.6456, 0.2501, 0.678, 0.3126, 0.6856, 0.3126, 0.6486, 0.2501, 0.53, 0.2501, 0.5892, 0.3126, 0.5843, 0.3126, 0.5353, 0.5826, 0.745, 0.5826, 0.8043, 0.625, 0.793, 0.625, 0.7425, 0.2501, 0.678, 0.2501, 0.75, 0.3126, 0.75, 0.3126, 0.6856, 0.5733, 0.3825, 0.5785, 0.4479, 0.625, 0.4377, 0.625, 0.3751, 0.2501, 0.6068, 0.2501, 0.6456, 0.3126, 0.6486, 0.3126, 0.6044, 0.375, 0.6115, 0.375, 0.6558, 0.465, 0.6468, 0.465, 0.6036, 0.3126, 0.6044, 0.3126, 0.6486, 0.375, 0.6558, 0.375, 0.6115, 0.465, 0.6036, 0.465, 0.6468, 0.5826, 0.6393, 0.5826, 0.5985, 0.4493, 0.4002, 0.4486, 0.473, 0.5785, 0.4479, 0.5733, 0.3825, 0.465, 0.75, 0.465, 0.8225, 0.5826, 0.8043, 0.5826, 0.745, 0.465, 0.6468, 0.465, 0.6829, 0.5826, 0.6734, 0.5826, 0.6393, 0.4642, 0.5404, 0.465, 0.584, 0.5826, 0.5799, 0.5826, 0.5265, 0.465, 0.8225, 0.465, 0.8749, 0.5826, 0.8749, 0.5826, 0.8043, 0.465, 0.6829, 0.465, 0.75, 0.5826, 0.745, 0.5826, 0.6734, 0.4486, 0.473, 0.4642, 0.5404, 0.5826, 0.5265, 0.5785, 0.4479, 0.465, 0.584, 0.465, 0.6036, 0.5826, 0.5985, 0.5826, 0.5799, 0.3126, 0.5843, 0.3126, 0.6044, 0.375, 0.6115, 0.375, 0.5914, 0.5826, 0.5799, 0.5826, 0.5985, 0.625, 0.5974, 0.625, 0.5793, 0.375, 0.5914, 0.375, 0.6115, 0.465, 0.6036, 0.465, 0.584, 0.2501, 0.5892, 0.2501, 0.6068, 0.3126, 0.6044, 0.3126, 0.5843, 0.625, 0.5226, 0.625, 0.4377, 0.625, 0.4377, 0.625, 0.5226, 0.625, 0.7425, 0.625, 0.6705, 0.625, 0.6705, 0.625, 0.7425, 0.625, 0.8749, 0.625, 0.793, 0.625, 0.793, 0.625, 0.8749, 0.625, 0.5793, 0.625, 0.5226, 0.625, 0.5226, 0.625, 0.5793, 0.625, 0.6705, 0.625, 0.6372, 0.625, 0.6372, 0.625, 0.6705, 0.625, 0.4377, 0.625, 0.3751, 0.625, 0.3751, 0.625, 0.4377, 0.625, 0.793, 0.625, 0.7425, 0.625, 0.7425, 0.625, 0.793, 0.625, 0.6372, 0.5826, 0.6393, 0.5826, 0.6393, 0.625, 0.6372, 0.5826, 0.6393, 0.5826, 0.5985, 0.5826, 0.5985, 0.5826, 0.6393, 0.625, 0.5974, 0.625, 0.5793, 0.625, 0.5793, 0.625, 0.5974, 0.5826, 0.5985, 0.625, 0.5974, 0.625, 0.5974, 0.5826, 0.5985, 0.5785, 0.4479, 0.5826, 0.5265, 0.625, 0.5226, 0.625, 0.4377, 0.5826, 0.6734, 0.5826, 0.745, 0.625, 0.7425, 0.625, 0.6705, 0.3126, 0.6856, 0.3126, 0.75, 0.375, 0.75, 0.3631, 0.6914, 0.5826, 0.8043, 0.6061, 0.8749, 0.625, 0.8749, 0.625, 0.793, 0.3231, 0.542, 0.2908, 0.586, 0.3656, 0.5903, 0.372, 0.556, 0.5826, 0.5265, 0.5826, 0.5799, 0.625, 0.5793, 0.625, 0.5226, 0.3126, 0.6486, 0.3126, 0.6856, 0.3631, 0.6914, 0.3662, 0.6541, 0.5826, 0.6393, 0.5826, 0.6734, 0.625, 0.6705, 0.625, 0.6372, 0.3662, 0.6541, 0.3631, 0.6914, 0.465, 0.6829, 0.465, 0.6468, 0.372, 0.556, 0.3656, 0.5903, 0.465, 0.584, 0.4642, 0.5404, 0.375, 0.8124, 0.375, 0.8749, 0.4803, 0.8749, 0.465, 0.8225, 0.3631, 0.6914, 0.375, 0.75, 0.465, 0.75, 0.465, 0.6829, 0.3516, 0.4968, 0.372, 0.556, 0.4642, 0.5404, 0.4486, 0.473, 0.3203, 0.4187, 0.3516, 0.4968, 0.4486, 0.473, 0.4493, 0.4002, 0.375, 0.75, 0.375, 0.8124, 0.465, 0.8225, 0.465, 0.75, 0.2501, 0.6456, 0.2501, 0.678, 0.3126, 0.6856, 0.3126, 0.6486, 0.2501, 0.53, 0.2501, 0.5892, 0.2908, 0.586, 0.3231, 0.542, 0.5826, 0.745, 0.5826, 0.8043, 0.625, 0.793, 0.625, 0.7425, 0.2501, 0.678, 0.2501, 0.75, 0.3126, 0.75, 0.3126, 0.6856, 0.5733, 0.3825, 0.5785, 0.4479, 0.625, 0.4377, 0.625, 0.3751, 0.2501, 0.6068, 0.2501, 0.6456, 0.3126, 0.6486, 0.2942, 0.6051, 0.3563, 0.6093, 0.3662, 0.6541, 0.465, 0.6468, 0.465, 0.6036, 0.2942, 0.6051, 0.3126, 0.6486, 0.3662, 0.6541, 0.3563, 0.6093, 0.465, 0.6036, 0.465, 0.6468, 0.5826, 0.6393, 0.5826, 0.5985, 0.4493, 0.4002, 0.4486, 0.473, 0.5785, 0.4479, 0.5733, 0.3825, 0.465, 0.75, 0.465, 0.8225, 0.5826, 0.8043, 0.5826, 0.745, 0.465, 0.6468, 0.465, 0.6829, 0.5826, 0.6734, 0.5826, 0.6393, 0.4642, 0.5404, 0.465, 0.584, 0.5826, 0.5799, 0.5826, 0.5265, 0.465, 0.8225, 0.4803, 0.8749, 0.6061, 0.8749, 0.5826, 0.8043, 0.465, 0.6829, 0.465, 0.75, 0.5826, 0.745, 0.5826, 0.6734, 0.4486, 0.473, 0.4642, 0.5404, 0.5826, 0.5265, 0.5785, 0.4479, 0.465, 0.584, 0.465, 0.6036, 0.5826, 0.5985, 0.5826, 0.5799, 0.2908, 0.586, 0.2942, 0.6051, 0.3563, 0.6093, 0.3656, 0.5903, 0.5826, 0.5799, 0.5826, 0.5985, 0.625, 0.5974, 0.625, 0.5793, 0.3656, 0.5903, 0.3563, 0.6093, 0.465, 0.6036, 0.465, 0.584, 0.2501, 0.5892, 0.2501, 0.6068, 0.2942, 0.6051, 0.2908, 0.586, 0.5785, 0.4479, 0.625, 0.4377, 0.625, 0.5226, 0.5826, 0.5265, 0.5826, 0.6734, 0.625, 0.6705, 0.625, 0.7425, 0.5826, 0.745, 0.3126, 0.6856, 0.375, 0.6928, 0.375, 0.75, 0.3126, 0.75, 0.5826, 0.8043, 0.625, 0.793, 0.625, 0.8749, 0.5826, 0.8749, 0.3126, 0.5353, 0.372, 0.556, 0.375, 0.5914, 0.3126, 0.5843, 0.5826, 0.5265, 0.625, 0.5226, 0.625, 0.5793, 0.5826, 0.5799, 0.3126, 0.6486, 0.375, 0.6558, 0.375, 0.6928, 0.3126, 0.6856, 0.5826, 0.6393, 0.625, 0.6372, 0.625, 0.6705, 0.5826, 0.6734, 0.375, 0.6558, 0.465, 0.6468, 0.465, 0.6829, 0.375, 0.6928, 0.372, 0.556, 0.4642, 0.5404, 0.465, 0.584, 0.375, 0.5914, 0.375, 0.8124, 0.465, 0.8225, 0.465, 0.8749, 0.375, 0.8749, 0.375, 0.6928, 0.465, 0.6829, 0.465, 0.75, 0.375, 0.75, 0.3477, 0.4797, 0.4486, 0.473, 0.4642, 0.5404, 0.372, 0.556, 0.3203, 0.4187, 0.4493, 0.4002, 0.4486, 0.473, 0.3477, 0.4797, 0.375, 0.75, 0.465, 0.75, 0.465, 0.8225, 0.375, 0.8124, 0.2501, 0.6456, 0.3126, 0.6486, 0.3126, 0.6856, 0.2501, 0.678, 0.2501, 0.53, 0.3126, 0.5353, 0.3126, 0.5843, 0.2501, 0.5892, 0.5826, 0.745, 0.625, 0.7425, 0.625, 0.793, 0.5826, 0.8043, 0.2501, 0.678, 0.3126, 0.6856, 0.3126, 0.75, 0.2501, 0.75, 0.5733, 0.3825, 0.625, 0.3751, 0.625, 0.4377, 0.5785, 0.4479, 0.2501, 0.6068, 0.3126, 0.6044, 0.3126, 0.6486, 0.2501, 0.6456, 0.375, 0.6115, 0.465, 0.6036, 0.465, 0.6468, 0.375, 0.6558, 0.3126, 0.6044, 0.375, 0.6115, 0.375, 0.6558, 0.3126, 0.6486, 0.465, 0.6036, 0.5826, 0.5985, 0.5826, 0.6393, 0.465, 0.6468, 0.4493, 0.4002, 0.5733, 0.3825, 0.5785, 0.4479, 0.4486, 0.473, 0.465, 0.75, 0.5826, 0.745, 0.5826, 0.8043, 0.465, 0.8225, 0.465, 0.6468, 0.5826, 0.6393, 0.5826, 0.6734, 0.465, 0.6829, 0.4642, 0.5404, 0.5826, 0.5265, 0.5826, 0.5799, 0.465, 0.584, 0.465, 0.8225, 0.5826, 0.8043, 0.5826, 0.8749, 0.465, 0.8749, 0.465, 0.6829, 0.5826, 0.6734, 0.5826, 0.745, 0.465, 0.75, 0.4486, 0.473, 0.5785, 0.4479, 0.5826, 0.5265, 0.4642, 0.5404, 0.465, 0.584, 0.5826, 0.5799, 0.5826, 0.5985, 0.465, 0.6036, 0.3126, 0.5843, 0.375, 0.5914, 0.375, 0.6115, 0.3126, 0.6044, 0.5826, 0.5799, 0.625, 0.5793, 0.625, 0.5974, 0.5826, 0.5985, 0.375, 0.5914, 0.465, 0.584, 0.465, 0.6036, 0.375, 0.6115, 0.2501, 0.5892, 0.3126, 0.5843, 0.3126, 0.6044, 0.2501, 0.6068, 0.625, 0.5226, 0.625, 0.5226, 0.625, 0.4377, 0.625, 0.4377, 0.625, 0.7425, 0.625, 0.7425, 0.625, 0.6705, 0.625, 0.6705, 0.625, 0.8749, 0.625, 0.8749, 0.625, 0.793, 0.625, 0.793, 0.625, 0.5793, 0.625, 0.5793, 0.625, 0.5226, 0.625, 0.5226, 0.625, 0.6705, 0.625, 0.6705, 0.625, 0.6372, 0.625, 0.6372, 0.625, 0.4377, 0.625, 0.4377, 0.625, 0.3751, 0.625, 0.3751, 0.625, 0.793, 0.625, 0.793, 0.625, 0.7425, 0.625, 0.7425, 0.625, 0.6372, 0.625, 0.6372, 0.5826, 0.6393, 0.5826, 0.6393, 0.5826, 0.6393, 0.5826, 0.6393, 0.5826, 0.5985, 0.5826, 0.5985, 0.625, 0.5974, 0.625, 0.5974, 0.625, 0.5793, 0.625, 0.5793, 0.5826, 0.5985, 0.5826, 0.5985, 0.625, 0.5974, 0.625, 0.5974])
me_cube_008.update()

# ---- objects
ob_msh_boat_water = bpy.data.objects.new('Msh_boat_water', me_cube_003)
ob_msh_boat__base = bpy.data.objects.new('Msh_boat._base', me_cube_002)
ob_msh_boat_mask = bpy.data.objects.new('Msh_boat_mask', me_cube_008)

# ---- transforms, parenting, visibility, modifiers, constraints
ob_msh_boat_water.location = (0.0, 0.0, 0.0)
ob_msh_boat__base.location = (0.0, 0.0, 0.0)
ob_msh_boat_mask.location = (0.0, 0.0, 0.0)

# ---- collection membership
col_collection.objects.link(ob_msh_boat_water)
col_collection.objects.link(ob_msh_boat__base)
col_collection.objects.link(ob_msh_boat_mask)

# ---- scene / render settings (as saved in the file)
scene.frame_start = 1; scene.frame_end = 250; scene.frame_set(1)
scene.render.engine = 'BLENDER_EEVEE_NEXT'
scene.cycles.sampling_pattern = 'TABULATED_SOBOL'
scene.cycles.use_light_tree = False
scene.view_settings.view_transform = 'Filmic'
bpy.context.view_layer.update()

# ---- added for rendering (the .blend has no active camera and no usable light): camera, sun
cam_auto = bpy.data.cameras.new('AutoCamera')
cam_auto.lens = 50.0
cam_auto.sensor_width = 36.0
cam_auto.clip_end = 1000.0
ob_auto_camera = bpy.data.objects.new('AutoCamera', cam_auto)
scene.collection.objects.link(ob_auto_camera)
ob_auto_camera.location = (5.37585, -5.81118, 5.58259)
ob_auto_camera.rotation_euler = (1.09748, -7.21219e-08, 0.694738)
scene.camera = ob_auto_camera
light_auto_sun = bpy.data.lights.new('AutoSun', 'SUN')
light_auto_sun.energy = 3.0
light_auto_sun.angle = 0.0523599
ob_auto_sun = bpy.data.objects.new('AutoSun', light_auto_sun)
scene.collection.objects.link(ob_auto_sun)
ob_auto_sun.rotation_euler = (0.872665, 0.174533, 0.523599)
bpy.context.view_layer.update()
